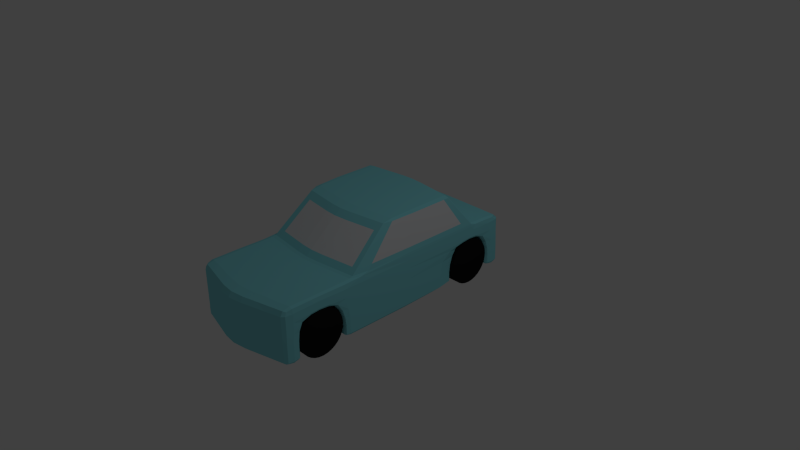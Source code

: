 # Source: car.blend  (saved by Blender 2.70.0; exported with 4.5.12 LTS)
import bpy
from mathutils import Matrix  # noqa: F401  (used for matrix-valued properties, if any)

bpy.ops.wm.read_factory_settings(use_empty=True)
scene = bpy.context.scene
scene.name = 'Scene'

# ---- collections
col_collection_1 = bpy.data.collections.new('Collection 1'); scene.collection.children.link(col_collection_1)
col_collection_5 = bpy.data.collections.new('Collection 5'); scene.collection.children.link(col_collection_5)

# ---- materials (node trees are filled in below, after node groups)
mat_car = bpy.data.materials.new('car')
mat_car.alpha_threshold = 0.0
mat_car.use_transparent_shadow = False
mat_car.diffuse_color = (0.2509, 0.7285, 0.8, 1.0)
mat_car.roughness = 0.5
mat_car.line_color = (0.0, 0.0, 0.0, 1.0)
mat_material = bpy.data.materials.new('Material')
mat_material.alpha_threshold = 0.0
mat_material.use_transparent_shadow = False
mat_material.diffuse_color = (0.7615, 0.7784, 0.8, 1.0)
mat_material.roughness = 0.5
mat_material.line_color = (0.0, 0.0, 0.0, 1.0)
mat_wheel = bpy.data.materials.new('Wheel')
mat_wheel.alpha_threshold = 0.0
mat_wheel.use_transparent_shadow = False
mat_wheel.diffuse_color = (0.01002, 0.01002, 0.01002, 1.0)
mat_wheel.roughness = 0.5
mat_wheel.line_color = (0.0, 0.0, 0.0, 1.0)

# ---- material node trees

# ---- world
world_world = bpy.data.worlds.new('World'); scene.world = world_world
world_world.color = (0.05088, 0.05088, 0.05088)
world_world.use_sun_shadow = False
world_world.sun_shadow_jitter_overblur = 0.0
world_world.cycles.sampling_method = 'MANUAL'
world_world.cycles.sample_map_resolution = 256

# ---- cameras
cam_camera = bpy.data.cameras.new('Camera')
cam_camera.clip_end = 100.0
cam_camera.lens = 35.0
cam_camera.sensor_width = 32.0
cam_camera.sensor_height = 18.0
cam_camera.ortho_scale = 7.314
cam_camera.dof.focus_distance = 0.0
cam_camera.dof.aperture_fstop = 128.0

# ---- lights
light_lamp = bpy.data.lights.new('Lamp', 'POINT')
light_lamp.transmission_factor = 0.0
light_lamp.cutoff_distance = 30.0
light_lamp.energy = 100.0
light_lamp.shadow_buffer_clip_start = 1.001
light_lamp.shadow_soft_size = 0.1
light_lamp.shadow_maximum_resolution = 0.006
light_lamp.use_absolute_resolution = True
light_lamp.cycles.use_multiple_importance_sampling = False

# ---- meshes
me_cube = bpy.data.meshes.new('Cube')
me_cube.from_pydata([(-0.894, -0.192, -1.0), (0.8555, -0.4378, 2.314), (1.0, -0.142, 0.775), (-0.894, -1.892, 1.0), (-1.0, 1.009, 0.7947), (0.9449, 1.253, 1.0), (-0.894, -2.021, 0.775), (1.0, -1.876, 0.775), (0.9449, -1.901, -1.0), (-1.0, -1.901, -0.6854), (-0.894, 1.5, -0.8977), (-1.0, 1.284, 0.775), (1.0, 1.395, -0.8977), (-0.894, 1.395, -1.0), (-0.8046, 0.0237, 2.389), (-0.8094, 0.6321, 2.314), (0.9054, 0.6084, 2.314), (-0.9054, 0.0198, 2.314), (-0.894, -1.137, 1.0), (-0.894, -1.388, 1.0), (-0.894, -1.638, 1.0), (1.0, -1.126, 0.775), (1.0, -1.377, 0.7947), (1.0, -1.627, 0.7947), (0.9449, -1.076, -1.0), (-1.0, -1.076, -0.9252), (1.0, -0.192, -0.5762), (1.0, -0.167, 0.03137), (0.9449, 0.666, 0.03137), (0.9449, 0.833, 0.4203), (-0.894, -2.021, -0.5624), (-0.894, -2.021, 0.03137), (1.0, -1.896, -0.5624), (1.0, -1.886, 0.03137), (-1.0, -1.876, 0.4574), (-1.0, -1.876, 0.03137), (-0.894, 1.5, 0.4574), (-0.894, 1.5, 0.03137), (-1.0, 1.395, -0.5487), (-1.0, 1.37, 0.03137), (1.0, 1.331, 0.4574), (1.0, 1.37, 0.03137), (1.0, -1.076, -0.5762), (1.0, -1.101, 0.03137), (-1.0, -1.126, 0.4574), (-1.0, -1.101, 0.03137), (-1.0, -1.377, 0.5048), (0.9449, -1.377, 0.4203), (-1.0, -1.627, 0.5048), (0.9449, -1.627, 0.4203), (0.25, -0.192, -1.0), (-0.894, -1.753, 0.03137), (-0.894, -1.202, 0.03137), (-0.894, -1.152, -0.5762), (1.0, 1.009, 0.7947), (-1.0, 0.833, 0.7947), (-0.8046, 0.5928, 2.389), (0.9054, 0.5335, 2.314), (-0.9054, 0.6084, 2.314), (0.9449, 1.29, -0.5487), (-0.894, 1.07, 0.4203), (1.0, 0.833, 0.7947), (-0.8046, 0.5165, 2.389), (-0.9054, 0.5335, 2.314), (-0.894, 1.24, 0.03137), (-1.0, -0.142, 0.775), (0.9054, 0.0198, 2.314), (-1.0, -0.192, -0.5762), (-1.0, -0.167, 0.03137), (0.9449, 0.616, -0.9252), (0.25, -1.989, 1.0), (0.9449, -1.791, -0.9114), (-1.006, -1.752, -0.651), (-0.1916, -0.5111, 2.314), (-0.2116, 1.289, 1.0), (0.25, -2.15, 0.775), (-0.2116, -1.963, -1.0), (0.25, 1.5, -0.8977), (0.25, 1.395, -1.0), (0.225, -0.0085, 2.389), (0.2263, 0.6965, 2.314), (0.25, -1.201, 1.0), (0.25, -1.452, 1.0), (0.25, -1.702, 1.0), (-0.2116, -1.076, -1.0), (-0.2116, 0.666, 0.03137), (-0.2116, 0.833, 0.4203), (0.25, -2.15, -0.5624), (0.25, -2.15, 0.03137), (0.25, 1.5, 0.4574), (0.25, 1.5, 0.03137), (-0.2116, -1.377, 0.4203), (-0.2116, -1.627, 0.4203), (0.25, -1.765, 0.03137), (0.25, -1.202, 0.03137), (0.25, -1.152, -0.5762), (0.225, 0.625, 2.389), (-0.2116, 1.29, -0.5487), (0.25, 1.07, 0.4203), (0.225, 0.5165, 2.389), (0.25, 1.24, 0.03137), (-0.2116, 0.616, -0.9252), (-0.2116, -1.768, -0.9114), (-0.2116, -0.192, -1.0), (-0.2116, -1.994, 1.0), (-0.2116, -2.158, 0.775), (-0.2116, 1.5, -0.8977), (-0.2116, 1.395, -1.0), (-0.1905, -0.01042, 2.389), (-0.1916, 0.7004, 2.314), (-0.2116, -1.205, 1.0), (-0.2116, -1.456, 1.0), (-0.2116, -1.706, 1.0), (-0.2116, -2.158, -0.5624), (-0.2116, -2.158, 0.03137), (-0.2116, 1.5, 0.4574), (-0.2116, 1.5, 0.03137), (-0.2116, -1.76, 0.03137), (-0.2116, -1.202, 0.03137), (-0.2116, -1.152, -0.5762), (-0.1905, 0.6269, 2.389), (-0.2116, 1.07, 0.4203), (-0.1905, 0.5165, 2.389), (-0.2116, 1.24, 0.03137), (-0.5483, -0.4717, 2.314), (-0.6056, 1.27, 1.0), (-0.6056, -1.919, -1.0), (-0.6056, -1.076, -1.0), (-0.6056, 0.666, 0.03137), (-0.6056, 0.833, 0.4203), (-0.6056, -1.377, 0.4203), (-0.6056, -1.627, 0.4203), (-0.6056, 1.29, -0.5487), (-0.6056, 0.616, -0.9252), (-0.6056, -1.76, -0.9114), (0.2263, -0.5073, 2.314), (0.25, 1.287, 1.0), (0.25, -1.964, -1.0), (0.25, -1.076, -1.0), (0.25, 0.666, 0.03137), (0.25, 0.833, 0.4203), (0.25, -1.377, 0.4203), (0.25, -1.627, 0.4203), (0.6949, -0.192, -1.0), (0.25, 1.29, -0.5487), (0.25, 0.616, -0.9252), (0.6949, -1.922, 1.0), (0.25, -1.777, -0.9114), (0.6949, -2.061, 0.775), (0.6949, 1.5, -0.8977), (0.6949, 1.395, -1.0), (0.6254, 0.01374, 2.389), (0.6291, 0.652, 2.314), (0.6949, -1.157, 1.0), (0.6949, -1.408, 1.0), (0.6949, -1.658, 1.0), (0.6949, -2.061, -0.5624), (0.6949, -2.061, 0.03137), (0.6949, 1.5, 0.4574), (0.6949, 1.5, 0.03137), (0.6949, -1.769, 0.03137), (0.6949, -1.202, 0.03137), (0.6949, -1.152, -0.5762), (0.6254, 0.6028, 2.389), (0.6949, 1.07, 0.4203), (0.6254, 0.5165, 2.389), (0.6949, 1.24, 0.03137), (0.6291, -0.4628, 2.314), (0.6949, 1.265, 1.0), (0.6949, -1.923, -1.0), (0.6949, -1.076, -1.0), (0.6949, 0.666, 0.03137), (0.6949, 0.833, 0.4203), (0.6949, -1.377, 0.4203), (0.6949, -1.627, 0.4203), (0.6949, 1.29, -0.5487), (0.6949, 0.616, -0.9252), (0.6949, -1.786, -0.9114), (0.9449, -0.192, -1.0), (0.9449, -1.884, 1.0), (0.9449, -2.011, 0.775), (0.9449, 1.5, -0.8977), (0.9449, 1.395, -1.0), (0.8504, 0.02624, 2.389), (0.8555, 0.627, 2.314), (0.9449, -1.132, 1.0), (0.9449, -1.383, 1.0), (0.9449, -1.633, 1.0), (0.9449, -2.011, -0.5624), (0.9449, -2.011, 0.03137), (0.9449, 1.5, 0.4574), (0.9449, 1.5, 0.03137), (0.9449, -1.772, 0.03137), (0.9449, -1.202, 0.03137), (0.9449, -1.152, -0.5762), (0.8504, 0.5903, 2.389), (0.9449, 1.07, 0.4203), (0.8504, 0.5165, 2.389), (0.9449, 1.24, 0.03137), (-0.6056, -0.192, -1.0), (-0.6056, -1.935, 1.0), (-0.6056, -2.079, 0.775), (-0.6056, 1.5, -0.8977), (-0.6056, 1.395, -1.0), (-0.5451, 0.009281, 2.389), (-0.5483, 0.661, 2.314), (-0.6056, -1.166, 1.0), (-0.6056, -1.417, 1.0), (-0.6056, -1.667, 1.0), (-0.6056, -2.079, -0.5624), (-0.6056, -2.079, 0.03137), (-0.6056, 1.5, 0.4574), (-0.6056, 1.5, 0.03137), (-0.6056, -1.756, 0.03137), (-0.6056, -1.202, 0.03137), (-0.6056, -1.152, -0.5762), (-0.5451, 0.6072, 2.389), (-0.6056, 1.07, 0.4203), (-0.5451, 0.5165, 2.389), (-0.6056, 1.24, 0.03137), (-0.8094, -0.4429, 2.314), (-0.894, 1.255, 1.0), (-0.894, -1.888, -1.0), (-0.894, -1.076, -1.0), (-0.894, 0.666, 0.03137), (-0.894, 0.833, 0.4203), (-0.894, -1.377, 0.4203), (-0.894, -1.627, 0.4203), (-0.894, 1.29, -0.5487), (-0.894, 0.616, -0.9252), (-0.8728, -1.755, -0.6854), (0.8996, -0.7184, 1.665), (-0.8512, 0.8192, 1.665), (0.9522, 0.7896, 1.665), (-0.9522, -0.06018, 1.665), (0.9522, 0.6816, 1.665), (-0.9522, 0.7896, 1.665), (-0.9522, 0.6816, 1.665), (0.9522, -0.06018, 1.665), (-0.2015, -0.7918, 1.665), (0.238, 0.8836, 1.665), (-0.2015, 0.8875, 1.665), (-0.5767, -0.7524, 1.665), (0.238, -0.7879, 1.665), (0.6616, 0.8391, 1.665), (0.6616, -0.7434, 1.665), (0.8996, 0.8141, 1.665), (-0.5767, 0.8481, 1.665), (-0.8512, -0.7235, 1.665), (0.9418, -0.9861, 1.045), (-0.8911, 0.9977, 1.045), (0.9968, 0.9625, 1.045), (-0.9968, -0.1365, 1.045), (0.9968, 0.8228, 1.045), (-0.9968, 0.9625, 1.045), (-0.9968, 0.8228, 1.045), (0.9968, -0.1365, 1.045), (-0.211, -1.059, 1.045), (0.2492, 1.062, 1.045), (-0.211, 1.066, 1.045), (-0.6037, -1.02, 1.045), (0.2492, -1.056, 1.045), (0.6926, 1.018, 1.045), (0.6926, -1.011, 1.045), (0.9418, 0.9926, 1.045), (-0.6037, 1.027, 1.045), (-0.8911, -0.9912, 1.045), (-0.894, -2.021, -0.9114), (1.0, -1.896, -0.9114), (0.9449, -1.791, -0.5624), (0.25, -2.15, -0.9114), (-0.2116, -1.768, -0.5624), (-0.2116, -2.158, -0.9114), (-0.6056, -1.76, -0.5624), (0.25, -1.777, -0.5624), (0.6949, -2.061, -0.9114), (0.6949, -1.786, -0.5624), (0.9449, -2.011, -0.9114), (-0.6056, -2.079, -0.9114), (-0.894, 1.5, -0.5487), (1.0, 1.395, -0.5487), (-1.0, 1.395, -0.8977), (0.9449, 1.29, -0.8977), (0.25, 1.5, -0.5487), (-0.2116, 1.29, -0.8977), (-0.2116, 1.5, -0.5487), (-0.6056, 1.29, -0.8977), (0.25, 1.29, -0.8977), (0.6949, 1.5, -0.5487), (0.6949, 1.29, -0.8977), (0.9449, 1.5, -0.5487), (-0.6056, 1.5, -0.5487), (-0.894, 1.29, -0.8977), (-1.0, -1.076, -0.5762), (1.0, -0.192, -0.9252), (1.0, -1.076, -0.9252), (-0.894, -1.152, -0.9252), (-1.0, -0.192, -0.9252), (0.9449, 0.616, -0.5762), (0.25, -1.152, -0.9252), (-0.2116, 0.616, -0.5762), (-0.2116, -1.152, -0.9252), (-0.6056, 0.616, -0.5762), (0.25, 0.616, -0.5762), (0.6949, -1.152, -0.9252), (0.6949, 0.616, -0.5762), (0.9449, -1.152, -0.9252), (-0.6056, -1.152, -0.9252), (-0.894, 0.616, -0.5762), (1.0, -0.142, 0.4574), (-1.0, 1.056, 0.5048), (-0.894, -2.021, 0.4574), (1.0, -1.876, 0.4574), (-1.0, 1.331, 0.4574), (1.0, -1.126, 0.4574), (1.0, -1.377, 0.5048), (1.0, -1.627, 0.5048), (-1.0, -1.876, 0.775), (-0.894, 1.5, 0.775), (1.0, 1.284, 0.775), (-1.0, -1.126, 0.775), (-1.0, -1.377, 0.7947), (-1.0, -1.627, 0.7947), (1.0, 1.056, 0.5048), (-1.0, 0.833, 0.5048), (1.0, 0.833, 0.5048), (-1.0, -0.142, 0.4574), (0.25, -2.15, 0.4574), (0.25, 1.5, 0.775), (-0.2116, -2.158, 0.4574), (-0.2116, 1.5, 0.775), (0.6949, -2.061, 0.4574), (0.6949, 1.5, 0.775), (0.9449, -2.011, 0.4574), (0.9449, 1.5, 0.775), (-0.6056, -2.079, 0.4574), (-0.6056, 1.5, 0.775), (0.9862, -0.192, -0.9813), (-0.894, 1.316, -0.9744), (1.0, 1.107, 0.7799), (-0.894, -0.817, -1.0), (1.0, -0.817, 0.775), (-1.0, -0.817, 0.775), (-1.0, 1.107, 0.7799), (0.9992, -0.1406, 0.955), (-0.8933, 1.069, 1.011), (-0.8933, -1.037, 1.011), (-0.9992, 0.9803, 0.9599), (-0.894, -1.988, -0.9779), (0.9862, -1.972, 0.775), (-0.9735, -1.974, 0.775), (-0.894, -1.989, 0.9437), (0.9862, -1.128, 0.9437), (-0.9735, -1.88, 0.9437), (0.9862, -1.076, -0.9813), (-0.9735, -1.076, -0.9813), (-0.894, 1.474, -0.9744), (0.9862, 1.446, 0.775), (-0.9735, 1.446, 0.775), (-0.894, 1.439, 0.9438), (-0.9735, 1.26, 0.9438), (0.9862, 1.259, 0.9438), (-0.9735, 1.395, -0.9744), (0.9862, 1.395, -0.9744), (0.8889, 0.02601, 2.37), (-0.8058, 0.6115, 2.37), (-0.8058, -0.3101, 2.37), (-0.8775, 0.594, 2.37), (-0.9704, -0.7722, 1.045), (0.8929, -0.3207, 2.314), (0.983, 0.9823, 1.045), (-0.8814, 0.6209, 2.314), (0.9862, -1.878, 0.9437), (0.9862, -1.629, 0.9487), (0.9862, -1.379, 0.9487), (-0.9735, -1.129, 0.9437), (-0.9735, -1.38, 0.9487), (-0.9735, -1.63, 0.9487), (0.9862, -1.897, -0.9779), (-0.9735, -1.885, -0.9213), (0.9449, -1.257, 1.0), (0.9449, -1.508, 1.0), (0.9449, -1.758, 1.0), (0.9862, -1.133, -0.9252), (0.9862, -1.818, -0.9114), (-0.894, -1.133, -0.9813), (-0.8887, -1.788, -0.9213), (-1.0, -1.252, 0.7799), (-1.0, -1.502, 0.8045), (-1.0, -1.752, 0.7799), (0.9862, 1.316, -0.8977), (0.9862, 1.272, 0.03137), (1.0, -0.817, -0.9252), (1.0, -0.817, 0.03137), (-1.0, -0.817, -0.9252), (-1.0, -0.817, 0.03137), (-0.9735, 1.316, -0.8977), (-0.9735, 1.273, 0.03137), (0.9862, -1.977, -0.9114), (0.9862, -1.974, 0.03137), (-0.9735, -1.981, -0.8549), (-0.9735, -1.974, 0.03137), (0.9862, 1.474, -0.8977), (0.9862, 1.467, 0.03137), (-0.9735, 1.474, -0.8977), (-0.9735, 1.468, 0.03137), (1.0, -1.252, 0.7799), (0.9862, -1.177, 0.03137), (1.0, -1.502, 0.8045), (1.0, -1.752, 0.7799), (0.9862, -1.8, 0.03137), (-0.9735, -1.133, -0.9252), (-0.9735, -1.177, 0.03137), (-0.894, -1.502, 0.448), (-0.9758, -1.782, -0.6647), (-0.9735, -1.783, 0.03137), (1.0, -0.1858, -0.2872), (1.0, -0.1483, 0.3045), (-0.894, 0.9508, 0.448), (-0.9735, 1.067, 0.4414), (-0.894, -2.021, -0.2837), (-0.894, -2.021, 0.3045), (1.0, -1.894, -0.2837), (1.0, -1.879, 0.3045), (-1.0, -1.876, 0.3045), (-1.0, -1.882, -0.3145), (-0.894, 1.5, 0.3045), (-0.894, 1.5, -0.2803), (-1.0, 1.389, -0.2803), (-1.0, 1.348, 0.3045), (1.0, 1.348, 0.3045), (1.0, 1.389, -0.2803), (1.0, -1.082, -0.2872), (1.0, -1.12, 0.3045), (0.9862, -1.377, 0.4414), (0.9862, -1.627, 0.4414), (-1.0, -1.12, 0.3045), (-1.0, -1.082, -0.2872), (-0.9735, -1.377, 0.4414), (-0.894, -1.271, 0.2953), (-0.9735, -1.627, 0.4414), (-0.894, -1.721, 0.2953), (0.9449, -0.817, -1.0), (-0.894, -1.165, -0.2872), (-0.9735, -0.192, -0.9813), (0.9992, 0.9803, 0.9599), (-0.9992, -0.1406, 0.955), (0.8889, 0.5934, 2.37), (-0.8775, 0.02537, 2.37), (-0.894, 0.6285, -0.2872), (0.9862, 1.067, 0.4414), (-1.0, -0.1857, -0.2872), (-1.0, -0.1482, 0.3045), (1.0, 0.9473, 0.5285), (-1.0, 0.9473, 0.5285), (0.8504, 0.5642, 2.389), (0.9054, 0.5831, 2.314), (-0.9054, 0.5831, 2.314), (0.9449, 1.172, 0.2953), (0.9992, 0.8304, 0.9599), (0.8889, 0.5208, 2.37), (-0.894, 1.278, -0.2803), (0.9862, 0.833, 0.4414), (-0.9992, 0.8304, 0.9599), (-0.8775, 0.5208, 2.37), (-0.894, 0.7328, 0.2953), (-0.9735, 0.833, 0.4414), (-0.894, 0.414, -0.9813), (1.0, 0.5307, 0.4692), (0.8504, 0.3647, 2.389), (-0.9054, 0.3743, 2.314), (0.9862, 0.414, -0.9252), (0.9862, 0.4577, 0.03137), (-1.0, 0.5308, 0.4692), (0.9054, 0.3743, 2.314), (-0.9735, 0.414, -0.9252), (-0.9735, 0.4578, 0.03137), (0.9449, -1.984, -0.9779), (0.9441, -1.032, 1.011), (-1.013, -1.752, -0.651), (0.9449, 1.316, -0.9744), (-1.006, -1.752, -0.302), (-0.8887, -1.754, -0.3145), (0.9441, 1.064, 1.011), (-1.006, -1.752, -1.0), (0.9449, -1.979, 0.9437), (0.9449, 1.474, -0.9744), (0.9449, 1.438, 0.9438), (0.8516, 0.6071, 2.37), (0.8516, -0.3056, 2.37), (-0.894, -1.263, 1.0), (-0.894, -1.513, 1.0), (-0.894, -1.764, 1.0), (0.9449, -1.133, -0.9813), (0.9449, -1.818, -0.9779), (0.9449, -1.502, 0.448), (0.9449, 0.9507, 0.448), (0.9449, -2.011, -0.2837), (0.9449, -2.011, 0.3045), (0.9449, 1.5, 0.3045), (0.9449, 1.5, -0.2803), (0.9449, -1.271, 0.2953), (0.9449, -1.726, 0.2953), (0.9449, -1.165, -0.2872), (0.9449, 0.6285, -0.2872), (-0.8046, 0.5648, 2.389), (-0.894, 1.173, 0.2953), (0.9449, 1.277, -0.2803), (0.9449, 0.7327, 0.2953), (0.9449, 0.414, -0.9813), (-0.8046, 0.364, 2.389), (0.9449, -1.786, -0.2837), (0.009589, -0.192, -1.0), (0.008681, -0.5208, 2.314), (0.009588, -2.009, 1.0), (0.009589, 1.294, 1.0), (0.009588, -2.177, 0.4574), (0.009589, -1.975, -1.0), (0.009589, 1.5, -0.5487), (0.009589, 1.395, -1.0), (0.00863, -0.01523, 2.389), (0.008682, 0.71, 2.314), (0.009588, -1.215, 1.0), (0.009588, -1.466, 1.0), (0.009588, -1.716, 1.0), (0.009589, -1.076, -1.0), (0.009589, 0.666, 0.03137), (0.009589, 0.833, 0.4203), (0.009588, -2.177, -0.9114), (0.009588, -2.177, 0.03137), (0.00959, 1.5, 0.775), (0.009589, 1.5, 0.03137), (0.009589, -1.377, 0.4203), (0.009588, -1.627, 0.4203), (0.009588, -1.762, 0.03137), (0.009589, -1.202, 0.03137), (0.009589, -1.152, -0.9252), (0.00863, 0.6317, 2.389), (0.009589, 1.29, -0.5487), (0.009589, 1.07, 0.4203), (0.00863, 0.5165, 2.389), (0.009589, 1.24, 0.03137), (0.009589, 0.616, -0.9252), (0.009589, -1.772, -0.9114), (-0.2116, 1.316, -0.9744), (-0.2116, -0.817, -1.0), (-0.2115, 1.128, 1.011), (-0.2115, -1.106, 1.011), (-0.2116, -2.109, -0.9779), (-0.2116, -2.117, 0.9437), (-0.2116, 1.474, -0.9744), (-0.2116, 1.447, 0.9438), (-0.1908, 0.6712, 2.37), (-0.1908, -0.3698, 2.37), (-0.2116, -1.133, -0.9813), (-0.2116, -1.817, -0.9779), (-0.2116, -1.502, 0.448), (-0.2116, 0.9507, 0.448), (-0.2116, -2.158, -0.2837), (-0.2116, -2.158, 0.3045), (-0.2116, 1.5, 0.3045), (-0.2116, 1.5, -0.2803), (-0.2116, -1.271, 0.2953), (-0.2116, -1.723, 0.2953), (-0.2116, -1.165, -0.2872), (-0.2116, 0.6285, -0.2872), (-0.2116, 1.278, -0.2803), (-0.2116, 0.7327, 0.2953), (-0.2116, 0.414, -0.9813), (-0.2116, -1.766, -0.2837), (-0.2116, -1.331, 1.0), (-0.2116, -1.581, 1.0), (-0.2116, -1.841, 1.0), (-0.1905, 0.5734, 2.389), (-0.2116, 1.172, 0.2953), (-0.1905, 0.3555, 2.389), (-0.416, -0.192, -1.0), (-0.416, -1.964, 1.0), (-0.416, -2.117, 0.4574), (-0.416, 1.5, -0.5487), (-0.416, 1.395, -1.0), (-0.3744, -0.000202, 2.389), (-0.3766, 0.6799, 2.314), (-0.416, -1.185, 1.0), (-0.416, -1.436, 1.0), (-0.416, -1.686, 1.0), (-0.416, -2.117, -0.9114), (-0.416, -2.117, 0.03137), (-0.416, 1.5, 0.775), (-0.416, 1.5, 0.03137), (-0.416, -1.758, 0.03137), (-0.416, -1.202, 0.03137), (-0.416, -1.152, -0.9252), (-0.3744, 0.6167, 2.389), (-0.416, 1.07, 0.4203), (-0.3744, 0.5165, 2.389), (-0.416, 1.24, 0.03137), (-0.3766, -0.4907, 2.314), (-0.416, 1.279, 1.0), (-0.416, -1.94, -1.0), (-0.416, -1.076, -1.0), (-0.416, 0.666, 0.03137), (-0.416, 0.833, 0.4203), (-0.416, -1.377, 0.4203), (-0.416, -1.627, 0.4203), (-0.416, 1.29, -0.5487), (-0.416, 0.616, -0.9252), (-0.416, -1.764, -0.9114), (0.25, -1.327, 1.0), (0.25, -1.577, 1.0), (0.25, -1.836, 1.0), (0.25, -0.817, -1.0), (0.225, 0.5729, 2.389), (0.25, 1.172, 0.2953), (0.225, 0.356, 2.389), (0.25, -2.103, -0.9779), (0.2498, -1.102, 1.011), (0.25, 1.316, -0.9744), (0.2498, 1.125, 1.011), (0.25, -2.11, 0.9437), (0.25, 1.474, -0.9744), (0.25, 1.447, 0.9438), (0.2253, 0.6679, 2.37), (0.2253, -0.3664, 2.37), (0.25, -1.133, -0.9813), (0.25, -1.824, -0.9779), (0.25, -1.502, 0.448), (0.25, 0.9507, 0.448), (0.25, -2.15, -0.2837), (0.25, -2.15, 0.3045), (0.25, 1.5, 0.3045), (0.25, 1.5, -0.2803), (0.25, -1.271, 0.2953), (0.25, -1.724, 0.2953), (0.25, -1.165, -0.2872), (0.25, 0.6285, -0.2872), (0.25, 1.277, -0.2803), (0.25, 0.7327, 0.2953), (0.25, 0.414, -0.9813), (0.25, -1.774, -0.2837), (0.4402, -0.4837, 2.314), (0.4862, 1.276, 1.0), (0.4862, -1.942, -1.0), (0.4862, -1.076, -1.0), (0.4862, 0.666, 0.03137), (0.4862, 0.833, 0.4203), (0.4862, -1.377, 0.4203), (0.4862, -1.627, 0.4203), (0.4862, -0.192, -1.0), (0.4862, 1.29, -0.5487), (0.4862, 0.616, -0.9252), (0.4862, -1.953, 1.0), (0.4862, -1.782, -0.9114), (0.4862, -2.103, 0.4574), (0.4862, 1.5, -0.5487), (0.4862, 1.395, -1.0), (0.4376, 0.00331, 2.389), (0.4402, 0.6729, 2.314), (0.4862, -1.178, 1.0), (0.4862, -1.429, 1.0), (0.4862, -1.679, 1.0), (0.4862, -2.103, -0.9114), (0.4862, -2.103, 0.03137), (0.4862, 1.5, 0.775), (0.4862, 1.5, 0.03137), (0.4862, -1.767, 0.03137), (0.4862, -1.202, 0.03137), (0.4862, -1.152, -0.9252), (0.4376, 0.6132, 2.389), (0.4862, 1.07, 0.4203), (0.4376, 0.5165, 2.389), (0.4862, 1.24, 0.03137), (0.6949, -1.282, 1.0), (0.6949, -1.533, 1.0), (0.6949, -1.786, 1.0), (0.6949, -0.817, -1.0), (0.6254, 0.5673, 2.389), (0.6949, 1.172, 0.2953), (0.6254, 0.3616, 2.389), (0.6949, -2.027, -0.9779), (0.6943, -1.057, 1.011), (0.6949, 1.316, -0.9744), (0.6943, 1.086, 1.011), (0.6949, -2.026, 0.9437), (0.6949, 1.474, -0.9744), (0.6949, 1.441, 0.9438), (0.6263, 0.629, 2.37), (0.6263, -0.3275, 2.37), (0.6949, -1.133, -0.9813), (0.6949, -1.82, -0.9779), (0.6949, -1.502, 0.448), (0.6949, 0.9507, 0.448), (0.6949, -2.061, -0.2837), (0.6949, -2.061, 0.3045), (0.6949, 1.5, 0.3045), (0.6949, 1.5, -0.2803), (0.6949, -1.271, 0.2953), (0.6949, -1.725, 0.2953), (0.6949, -1.165, -0.2872), (0.6949, 0.6285, -0.2872), (0.6949, 1.277, -0.2803), (0.6949, 0.7327, 0.2953), (0.6949, 0.414, -0.9813), (0.6949, -1.782, -0.2837), (0.7739, -0.4468, 2.314), (0.8548, 1.257, 1.0), (0.8548, -1.909, -1.0), (0.8548, -1.076, -1.0), (0.8548, 0.666, 0.03137), (0.8548, 0.833, 0.4203), (0.8548, -1.377, 0.4203), (0.8548, -1.627, 0.4203), (0.8548, 1.29, -0.5487), (0.8548, 0.616, -0.9252), (0.8548, -1.789, -0.9114), (0.8548, -0.192, -1.0), (0.8548, -1.898, 1.0), (0.8548, -2.029, 0.4574), (0.8548, 1.5, -0.5487), (0.8548, 1.395, -1.0), (0.7693, 0.02174, 2.389), (0.7739, 0.6361, 2.314), (0.8548, -1.141, 1.0), (0.8548, -1.392, 1.0), (0.8548, -1.642, 1.0), (0.8548, -2.029, -0.9114), (0.8548, -2.029, 0.03137), (0.8548, 1.5, 0.775), (0.8548, 1.5, 0.03137), (0.8548, -1.771, 0.03137), (0.8548, -1.202, 0.03137), (0.8548, -1.152, -0.9252), (0.7693, 0.5948, 2.389), (0.8548, 1.07, 0.4203), (0.7693, 0.5165, 2.389), (0.8548, 1.24, 0.03137), (-0.6056, 1.316, -0.9744), (-0.6056, -0.817, -1.0), (-0.6051, 1.094, 1.011), (-0.6051, -1.066, 1.011), (-0.6056, -2.039, -0.9779), (-0.6056, -2.043, 0.9437), (-0.6056, 1.474, -0.9744), (-0.6056, 1.442, 0.9438), (-0.5459, 0.6368, 2.37), (-0.5459, -0.3353, 2.37), (-0.6056, -1.133, -0.9813), (-0.6056, -1.8, -0.9779), (-0.6056, -1.502, 0.448), (-0.6056, 0.9508, 0.448), (-0.6056, -2.079, -0.2837), (-0.6056, -2.079, 0.3045), (-0.6056, 1.5, 0.3045), (-0.6056, 1.5, -0.2803), (-0.6056, -1.271, 0.2953), (-0.6056, -1.722, 0.2953), (-0.6056, -1.165, -0.2872), (-0.6056, 0.6285, -0.2872), (-0.6056, 1.278, -0.2803), (-0.6056, 0.7328, 0.2953), (-0.6056, 0.414, -0.9813), (-0.6056, -1.759, -0.2837), (-0.6056, -1.291, 1.0), (-0.6056, -1.542, 1.0), (-0.6056, -1.796, 1.0), (-0.5451, 0.5684, 2.389), (-0.6056, 1.173, 0.2953), (-0.5451, 0.3604, 2.389), (-0.7689, -0.192, -1.0), (-0.7689, -1.911, 1.0), (-0.7689, -2.046, 0.4574), (-0.7689, 1.5, -0.5487), (-0.7689, 1.395, -1.0), (-0.692, 0.01744, 2.389), (-0.6961, 0.6446, 2.314), (-0.7689, -1.149, 1.0), (-0.7689, -1.4, 1.0), (-0.7689, -1.65, 1.0), (-0.7689, -2.046, -0.9114), (-0.7689, -2.046, 0.03137), (-0.7689, 1.5, 0.775), (-0.7689, 1.5, 0.03137), (-0.7689, -1.755, 0.03137), (-0.7689, -1.202, 0.03137), (-0.7689, -1.152, -0.9252), (-0.692, 0.5991, 2.389), (-0.7689, 1.07, 0.4203), (-0.692, 0.5165, 2.389), (-0.7689, 1.24, 0.03137), (-0.6961, -0.4554, 2.314), (-0.7689, 1.262, 1.0), (-0.7689, -1.902, -1.0), (-0.7689, -1.076, -1.0), (-0.7689, 0.666, 0.03137), (-0.7689, 0.833, 0.4203), (-0.7689, -1.377, 0.4203), (-0.7689, -1.627, 0.4203), (-0.7689, 1.29, -0.5487), (-0.7689, 0.616, -0.9252), (-0.7636, -1.757, -0.8549), (-0.8814, -0.3219, 2.314), (0.983, -0.771, 1.045), (0.8929, 0.6196, 2.314), (-0.9704, 0.9836, 1.045), (0.9968, 0.9153, 1.045), (-0.9968, 0.9153, 1.045), (-0.9968, 0.5254, 1.045), (0.9968, 0.5254, 1.045), (0.009558, -1.069, 1.045), (0.009558, 1.076, 1.045), (-0.4146, 1.045, 1.045), (-0.4146, -1.039, 1.045), (0.4846, -1.032, 1.045), (0.4846, 1.038, 1.045), (0.852, -0.9952, 1.045), (0.852, 1.002, 1.045), (-0.7664, 1.01, 1.045), (-0.7664, -1.004, 1.045), (0.869, -0.5241, 2.114), (-0.8223, 0.6897, 2.114), (0.9198, 0.6641, 2.114), (-0.9198, -0.004801, 2.114), (0.9198, 0.5791, 2.114), (-0.9198, 0.6641, 2.114), (-0.9198, 0.5791, 2.114), (0.9198, -0.004801, 2.114), (-0.1947, -0.5974, 2.114), (0.2299, 0.7541, 2.114), (-0.1947, 0.7579, 2.114), (-0.557, -0.558, 2.114), (0.2299, -0.5936, 2.114), (0.6391, 0.7096, 2.114), (0.6391, -0.5491, 2.114), (0.869, 0.6846, 2.114), (-0.557, 0.7185, 2.114), (-0.8223, -0.5292, 2.114), (-0.9269, -0.5524, 1.665), (0.939, 0.8052, 1.665), (0.939, -0.5511, 1.665), (-0.9269, 0.8065, 1.665), (0.9522, 0.7531, 1.665), (-0.9522, 0.7531, 1.665), (-0.9522, 0.4516, 1.665), (0.9522, 0.4516, 1.665), (0.00913, -0.8014, 1.665), (0.00913, 0.8971, 1.665), (-0.3961, 0.867, 1.665), (-0.3961, -0.7713, 1.665), (0.4629, -0.7643, 1.665), (0.463, 0.86, 1.665), (0.8139, -0.7274, 1.665), (0.8139, 0.8231, 1.665), (-0.7321, 0.8317, 1.665), (-0.7321, -0.736, 1.665), (0.9297, -0.9095, 1.222), (-0.8797, 0.9466, 1.222), (0.984, 0.913, 1.222), (-0.984, -0.1146, 1.222), (0.984, 0.7824, 1.222), (-0.984, 0.913, 1.222), (-0.984, 0.7824, 1.222), (0.984, -0.1146, 1.222), (-0.2083, -0.9829, 1.222), (0.246, 1.011, 1.222), (-0.2083, 1.015, 1.222), (-0.5959, -0.9435, 1.222), (0.246, -0.979, 1.222), (0.6837, 0.9665, 1.222), (0.6837, -0.9345, 1.222), (0.9297, 0.9415, 1.222), (-0.5959, 0.9754, 1.222), (-0.8797, -0.9146, 1.222), (0.9862, -1.818, -0.5624), (0.9862, -1.977, -0.5624), (-0.9735, -1.981, -0.5931), (0.009588, -2.177, -0.5624), (0.009589, -1.772, -0.5624), (-0.416, -2.117, -0.5624), (-0.416, -1.764, -0.5624), (0.4862, -1.782, -0.5624), (0.4862, -2.103, -0.5624), (0.8548, -1.789, -0.5624), (0.8548, -2.029, -0.5624), (-0.7689, -2.046, -0.5624), (-0.7636, -1.757, -0.5931), (-0.894, -2.021, -0.7799), (1.0, -1.896, -0.7799), (0.9449, -1.791, -0.7799), (0.25, -2.15, -0.7799), (-0.2116, -1.768, -0.7799), (-0.2116, -2.158, -0.7799), (-0.6056, -1.76, -0.7799), (0.25, -1.777, -0.7799), (0.6949, -2.061, -0.7799), (0.6949, -1.786, -0.7799), (0.9449, -2.011, -0.7799), (-0.6056, -2.079, -0.7799), (0.9862, 1.316, -0.5487), (-0.9735, 1.316, -0.5487), (0.9862, 1.474, -0.5487), (-0.9735, 1.474, -0.5487), (0.009589, 1.5, -0.8977), (0.009589, 1.29, -0.8977), (-0.416, 1.5, -0.8977), (-0.416, 1.29, -0.8977), (0.4862, 1.29, -0.8977), (0.4862, 1.5, -0.8977), (0.8548, 1.29, -0.8977), (0.8548, 1.5, -0.8977), (-0.7689, 1.5, -0.8977), (-0.7689, 1.29, -0.8977), (-0.894, 1.5, -0.7593), (1.0, 1.395, -0.7593), (-1.0, 1.395, -0.7593), (0.9449, 1.29, -0.7593), (0.25, 1.5, -0.7593), (-0.2116, 1.29, -0.7593), (-0.2116, 1.5, -0.7593), (-0.6056, 1.29, -0.7593), (0.25, 1.29, -0.7593), (0.6949, 1.5, -0.7593), (0.6949, 1.29, -0.7593), (0.9449, 1.5, -0.7593), (-0.6056, 1.5, -0.7593), (-0.894, 1.29, -0.7593), (0.9862, -1.133, -0.5762), (1.0, -0.817, -0.5762), (-1.0, -0.817, -0.5762), (-0.9735, -1.133, -0.5762), (0.9862, 0.414, -0.5762), (-0.9735, 0.414, -0.5762), (0.009589, -1.152, -0.5762), (0.009589, 0.616, -0.5762), (-0.416, -1.152, -0.5762), (-0.416, 0.616, -0.5762), (0.4862, 0.616, -0.5762), (0.4862, -1.152, -0.5762), (0.8548, 0.616, -0.5762), (0.8548, -1.152, -0.5762), (-0.7689, -1.152, -0.5762), (-0.7689, 0.616, -0.5762), (-1.0, -1.076, -0.8006), (1.0, -0.192, -0.8006), (1.0, -1.076, -0.8006), (-0.894, -1.152, -0.8006), (-1.0, -0.192, -0.8006), (0.9449, 0.616, -0.8006), (0.25, -1.152, -0.8006), (-0.2116, 0.616, -0.8006), (-0.2116, -1.152, -0.8006), (-0.6056, 0.616, -0.8006), (0.25, 0.616, -0.8006), (0.6949, -1.152, -0.8006), (0.6949, 0.616, -0.8006), (0.9449, -1.152, -0.8006), (-0.6056, -1.152, -0.8006), (-0.894, 0.616, -0.8006), (1.0, 1.178, 0.4692), (1.0, -0.817, 0.4574), (-1.0, -0.817, 0.4574), (-1.0, 1.178, 0.4692), (0.9862, -1.972, 0.4574), (-0.9735, -1.974, 0.4574), (0.9862, 1.458, 0.4574), (-0.9735, 1.458, 0.4574), (-1.0, -1.252, 0.4692), (-1.0, -1.502, 0.5285), (-1.0, -1.752, 0.4692), (1.0, -1.252, 0.4692), (1.0, -1.502, 0.5285), (1.0, -1.752, 0.4692), (1.0, 0.9354, 0.8045), (-1.0, 0.9354, 0.8045), (1.0, 0.5307, 0.7799), (-1.0, 0.5308, 0.7799), (0.009588, -2.177, 0.775), (0.00959, 1.5, 0.4574), (-0.416, -2.117, 0.775), (-0.416, 1.5, 0.4574), (0.4862, -2.103, 0.775), (0.4862, 1.5, 0.4574), (0.8548, -2.029, 0.775), (0.8548, 1.5, 0.4574), (-0.7689, -2.046, 0.775), (-0.7689, 1.5, 0.4574), (1.0, -0.142, 0.5831), (-1.0, 1.037, 0.6195), (-0.894, -2.021, 0.5831), (1.0, -1.876, 0.5831), (-1.0, 1.312, 0.5831), (1.0, -1.126, 0.5831), (1.0, -1.377, 0.6195), (1.0, -1.627, 0.6195), (-1.0, -1.876, 0.5831), (-0.894, 1.5, 0.5831), (1.0, 1.312, 0.5831), (-1.0, -1.126, 0.5831), (-1.0, -1.377, 0.6195), (-1.0, -1.627, 0.6195), (1.0, 1.037, 0.6195), (-1.0, 0.833, 0.6195), (1.0, 0.833, 0.6195), (-1.0, -0.142, 0.5831), (0.25, -2.15, 0.5831), (0.25, 1.5, 0.5831), (-0.2116, -2.158, 0.5831), (-0.2116, 1.5, 0.5831), (0.6949, -2.061, 0.5831), (0.6949, 1.5, 0.5831), (0.9449, -2.011, 0.5831), (0.9449, 1.5, 0.5831), (-0.6056, -2.079, 0.5831), (-0.6056, 1.5, 0.5831), (0.9755, 1.337, -0.9545), (0.9862, -0.817, -0.9813), (-0.9735, -0.817, -0.9813), (-0.9529, 1.337, -0.9545), (0.9907, 1.043, 0.972), (0.9907, -0.8812, 0.9712), (-0.9825, -0.8821, 0.9712), (-0.9825, 1.044, 0.972), (0.9755, -1.958, -0.9606), (-0.9529, -1.956, -0.9355), (0.9755, -1.95, 0.9), (-0.9529, -1.954, 0.9), (0.9755, 1.453, -0.9545), (-0.9529, 1.453, -0.9545), (0.9755, 1.393, 0.9), (-0.9529, 1.393, 0.9), (0.8803, 0.6061, 2.356), (0.8803, -0.2233, 2.356), (-0.8599, -0.2252, 2.356), (-0.8599, 0.6081, 2.356), (0.9862, -1.754, 0.945), (0.9862, -1.504, 0.9511), (0.9862, -1.253, 0.945), (-0.9735, -1.255, 0.945), (-0.9735, -1.505, 0.9511), (-0.9735, -1.755, 0.945), (0.9755, -1.838, -0.9606), (0.9755, -1.118, -0.9668), (-1.003, -1.752, -1.0), (-0.9529, -1.118, -0.9668), (0.9862, 1.305, -0.2803), (0.9912, 1.199, 0.3348), (1.0, -0.817, -0.2872), (1.0, -0.817, 0.3045), (-1.0, -0.817, -0.2872), (-1.0, -0.817, 0.3045), (-0.9735, 1.305, -0.2803), (-0.983, 1.199, 0.3348), (0.9862, -1.976, -0.2837), (0.9862, -1.972, 0.3045), (-0.9735, -1.976, -0.2914), (-0.9735, -1.974, 0.3045), (0.9862, 1.472, -0.2803), (0.9862, 1.462, 0.3045), (-0.9735, 1.472, -0.2803), (-0.9735, 1.462, 0.3045), (0.9912, -1.245, 0.3348), (0.9862, -1.144, -0.2872), (0.9862, -1.502, 0.4682), (0.9912, -1.755, 0.3348), (0.9862, -1.813, -0.2837), (-0.9735, -1.144, -0.2872), (-0.983, -1.245, 0.3348), (-0.9735, -1.502, 0.4682), (-1.003, -1.752, -0.302), (-0.983, -1.752, 0.3348), (0.9992, 0.9262, 0.9623), (-0.9992, 0.9262, 0.9623), (0.8889, 0.5686, 2.37), (-0.8775, 0.5687, 2.37), (0.9862, 0.9499, 0.4682), (-0.9735, 0.9499, 0.4682), (0.9755, 0.2569, -0.9668), (0.9992, 0.5294, 0.9562), (0.8889, 0.3674, 2.37), (0.9862, 0.4249, -0.2872), (0.9912, 0.5904, 0.3348), (-0.9529, 0.2569, -0.9668), (-0.9992, 0.5294, 0.9562), (-0.8775, 0.3673, 2.37), (-0.9735, 0.4249, -0.2872), (-0.983, 0.5904, 0.3348), (0.009589, -0.817, -1.0), (-1.011, -1.752, -0.9127), (0.009589, 1.316, -0.9744), (-1.011, -1.752, -0.3892), (0.009582, 1.137, 1.011), (0.009581, -1.115, 1.011), (0.009589, -2.126, -0.9779), (0.009588, -2.135, 0.9437), (0.009589, 1.474, -0.9744), (0.009589, 1.449, 0.9438), (0.008643, 0.6797, 2.37), (0.008643, -0.3782, 2.37), (0.009588, -1.34, 1.0), (0.009588, -1.591, 1.0), (0.009588, -1.851, 1.0), (0.009589, -1.133, -0.9813), (0.009589, -1.823, -0.9779), (0.009588, -1.502, 0.448), (0.009589, 0.9507, 0.448), (0.009588, -2.177, -0.2837), (0.009588, -2.177, 0.3045), (0.009589, 1.5, 0.3045), (0.009589, 1.5, -0.2803), (0.009589, -1.271, 0.2953), (0.009588, -1.724, 0.2953), (0.009589, -1.165, -0.2872), (0.009589, 0.6285, -0.2872), (0.00863, 0.5746, 2.389), (0.009589, 1.172, 0.2953), (0.009589, 1.278, -0.2803), (0.009589, 0.7327, 0.2953), (0.009589, 0.414, -0.9813), (0.00863, 0.3543, 2.389), (0.009589, -1.77, -0.2837), (-0.416, 1.316, -0.9744), (-0.416, -0.817, -1.0), (-0.4156, 1.11, 1.011), (-0.4156, -1.085, 1.011), (-0.416, -2.073, -0.9779), (-0.416, -2.079, 0.9437), (-0.416, 1.474, -0.9744), (-0.416, 1.445, 0.9438), (-0.3749, 0.6534, 2.37), (-0.3749, -0.3519, 2.37), (-0.416, -1.133, -0.9813), (-0.416, -1.808, -0.9779), (-0.416, -1.502, 0.448), (-0.416, 0.9507, 0.448), (-0.416, -2.117, -0.2837), (-0.416, -2.117, 0.3045), (-0.416, 1.5, 0.3045), (-0.416, 1.5, -0.2803), (-0.416, -1.271, 0.2953), (-0.416, -1.722, 0.2953), (-0.416, -1.165, -0.2872), (-0.416, 0.6285, -0.2872), (-0.416, 1.278, -0.2803), (-0.416, 0.7327, 0.2953), (-0.416, 0.414, -0.9813), (-0.416, -1.762, -0.2837), (-0.416, -1.31, 1.0), (-0.416, -1.561, 1.0), (-0.416, -1.818, 1.0), (-0.3744, 0.5708, 2.389), (-0.416, 1.172, 0.2953), (-0.3744, 0.3581, 2.389), (0.4862, -1.303, 1.0), (0.4862, -1.554, 1.0), (0.4862, -1.81, 1.0), (0.4862, -0.817, -1.0), (0.4376, 0.5699, 2.389), (0.4862, 1.172, 0.2953), (0.4376, 0.359, 2.389), (0.4862, -2.063, -0.9779), (0.4858, -1.078, 1.011), (0.4862, 1.316, -0.9744), (0.4858, 1.104, 1.011), (0.4862, -2.065, 0.9437), (0.4862, 1.474, -0.9744), (0.4862, 1.444, 0.9438), (0.4382, 0.6472, 2.37), (0.4382, -0.3458, 2.37), (0.4862, -1.133, -0.9813), (0.4862, -1.822, -0.9779), (0.4862, -1.502, 0.448), (0.4862, 0.9507, 0.448), (0.4862, -2.103, -0.2837), (0.4862, -2.103, 0.3045), (0.4862, 1.5, 0.3045), (0.4862, 1.5, -0.2803), (0.4862, -1.271, 0.2953), (0.4862, -1.725, 0.2953), (0.4862, -1.165, -0.2872), (0.4862, 0.6285, -0.2872), (0.4862, 1.277, -0.2803), (0.4862, 0.7327, 0.2953), (0.4862, 0.414, -0.9813), (0.4862, -1.778, -0.2837), (0.8548, -1.266, 1.0), (0.8548, -1.517, 1.0), (0.8548, -1.768, 1.0), (0.8548, -0.817, -1.0), (0.7693, 0.5653, 2.389), (0.8548, 1.172, 0.2953), (0.7693, 0.3636, 2.389), (0.8548, -1.999, -0.9779), (0.8541, -1.041, 1.011), (0.8548, 1.316, -0.9744), (0.8541, 1.072, 1.011), (0.8548, -1.996, 0.9437), (0.8548, 1.474, -0.9744), (0.8548, 1.439, 0.9438), (0.7705, 0.615, 2.37), (0.7705, -0.3135, 2.37), (0.8548, -1.133, -0.9813), (0.8548, -1.819, -0.9779), (0.8548, -1.502, 0.448), (0.8548, 0.9507, 0.448), (0.8548, -2.029, -0.2837), (0.8548, -2.029, 0.3045), (0.8548, 1.5, 0.3045), (0.8548, 1.5, -0.2803), (0.8548, -1.271, 0.2953), (0.8548, -1.726, 0.2953), (0.8548, -1.165, -0.2872), (0.8548, 0.6285, -0.2872), (0.8548, 1.277, -0.2803), (0.8548, 0.7327, 0.2953), (0.8548, 0.414, -0.9813), (0.8548, -1.785, -0.2837), (-0.7689, 1.316, -0.9744), (-0.7689, -0.817, -1.0), (-0.7683, 1.079, 1.011), (-0.7683, -1.05, 1.011), (-0.7689, -2.01, -0.9779), (-0.7689, -2.012, 0.9437), (-0.7689, 1.474, -0.9744), (-0.7689, 1.44, 0.9438), (-0.693, 0.6225, 2.37), (-0.693, -0.321, 2.37), (-0.7689, -1.133, -0.9813), (-0.7676, -1.793, -0.9637), (-0.7689, -1.502, 0.448), (-0.7689, 0.9507, 0.448), (-0.7689, -2.046, -0.2837), (-0.7689, -2.046, 0.3045), (-0.7689, 1.5, 0.3045), (-0.7689, 1.5, -0.2803), (-0.7689, -1.271, 0.2953), (-0.7689, -1.722, 0.2953), (-0.7689, -1.165, -0.2872), (-0.7689, 0.6285, -0.2872), (-0.7689, 1.278, -0.2803), (-0.7689, 0.7328, 0.2953), (-0.7689, 0.414, -0.9813), (-0.7676, -1.756, -0.2914), (-0.7689, -1.275, 1.0), (-0.7689, -1.525, 1.0), (-0.7689, -1.778, 1.0), (-0.692, 0.5664, 2.389), (-0.7689, 1.173, 0.2953), (-0.692, 0.3625, 2.389), (-0.8954, -0.3928, 2.114), (0.9071, -0.3915, 2.114), (0.9071, 0.6767, 2.114), (-0.8954, 0.678, 2.114), (0.9198, 0.6354, 2.114), (-0.9198, 0.6354, 2.114), (-0.9198, 0.3981, 2.114), (0.9198, 0.3981, 2.114), (0.008819, -0.6071, 2.114), (0.00882, 0.7675, 2.114), (-0.3826, 0.7375, 2.114), (-0.3826, -0.577, 2.114), (0.4472, -0.57, 2.114), (0.4472, 0.7304, 2.114), (0.7862, -0.5331, 2.114), (0.7862, 0.6936, 2.114), (-0.7072, 0.7022, 2.114), (-0.7072, -0.5417, 2.114), (-0.9579, -0.7093, 1.222), (0.9704, 0.9316, 1.222), (0.9704, -0.7081, 1.222), (-0.9579, 0.9329, 1.222), (0.984, 0.8689, 1.222), (-0.984, 0.8689, 1.222), (-0.984, 0.5043, 1.222), (0.984, 0.5043, 1.222), (0.009435, -0.9925, 1.222), (0.009436, 1.024, 1.222), (-0.4093, 0.9944, 1.222), (-0.4093, -0.9624, 1.222), (0.4784, -0.9554, 1.222), (0.4784, 0.9874, 1.222), (0.8411, -0.9185, 1.222), (0.8411, 0.9505, 1.222), (-0.7566, 0.9591, 1.222), (-0.7566, -0.9271, 1.222), (0.9862, -1.818, -0.7799), (0.9862, -1.977, -0.7799), (-0.9529, -1.998, -0.7503), (0.009588, -2.177, -0.7799), (0.009589, -1.772, -0.7799), (-0.416, -2.117, -0.7799), (-0.416, -1.764, -0.7799), (0.4862, -1.782, -0.7799), (0.4862, -2.103, -0.7799), (0.8548, -1.789, -0.7799), (0.8548, -2.029, -0.7799), (-0.7689, -2.046, -0.7799), (-0.7164, -1.758, -0.7503), (0.9862, 1.316, -0.7593), (-0.9735, 1.316, -0.7593), (0.9862, 1.474, -0.7593), (-0.9735, 1.474, -0.7593), (0.009589, 1.5, -0.7593), (0.009589, 1.29, -0.7593), (-0.416, 1.5, -0.7593), (-0.416, 1.29, -0.7593), (0.4862, 1.29, -0.7593), (0.4862, 1.5, -0.7593), (0.8548, 1.29, -0.7593), (0.8548, 1.5, -0.7593), (-0.7689, 1.5, -0.7593), (-0.7689, 1.29, -0.7593), (0.9862, -1.133, -0.8006), (1.0, -0.817, -0.8006), (-1.0, -0.817, -0.8006), (-0.9735, -1.133, -0.8006), (0.9862, 0.414, -0.8006), (-0.9735, 0.414, -0.8006), (0.009589, -1.152, -0.8006), (0.009589, 0.616, -0.8006), (-0.416, -1.152, -0.8006), (-0.416, 0.616, -0.8006), (0.4862, 0.616, -0.8006), (0.4862, -1.152, -0.8006), (0.8548, 0.616, -0.8006), (0.8548, -1.152, -0.8006), (-0.7689, -1.152, -0.8006), (-0.7689, 0.616, -0.8006), (1.0, 1.15, 0.5922), (1.0, -0.817, 0.5831), (-1.0, -0.817, 0.5831), (-1.0, 1.15, 0.5922), (0.9862, -1.972, 0.5831), (-0.9735, -1.974, 0.5831), (0.9862, 1.453, 0.5831), (-0.9735, 1.453, 0.5831), (-1.0, -1.252, 0.5922), (-1.0, -1.502, 0.6378), (-1.0, -1.752, 0.5922), (1.0, -1.252, 0.5922), (1.0, -1.502, 0.6378), (1.0, -1.752, 0.5922), (1.0, 0.9426, 0.6378), (-1.0, 0.9426, 0.6378), (1.0, 0.5307, 0.5922), (-1.0, 0.5308, 0.5922), (0.009588, -2.177, 0.5831), (0.00959, 1.5, 0.5831), (-0.416, -2.117, 0.5831), (-0.416, 1.5, 0.5831), (0.4862, -2.103, 0.5831), (0.4862, 1.5, 0.5831), (0.8548, -2.029, 0.5831), (0.8548, 1.5, 0.5831), (-0.7689, -2.046, 0.5831), (-0.7689, 1.5, 0.5831)], [], [(0, 467, 1239, 768), (0, 768, 1216, 340), (0, 340, 1015, 444), (0, 444, 1080, 467), (1, 704, 1261, 818), (1, 818, 1248, 369), (1, 369, 1030, 489), (1, 489, 1198, 704), (2, 985, 1342, 973), (2, 973, 1076, 344), (2, 344, 1018, 341), (2, 341, 1327, 985), (3, 769, 1243, 492), (3, 492, 1038, 353), (3, 353, 1024, 351), (3, 351, 1220, 769), (4, 986, 1341, 972), (4, 972, 1070, 347), (4, 347, 1020, 343), (4, 343, 1329, 986), (5, 705, 1193, 483), (5, 483, 1017, 361), (5, 361, 1027, 487), (5, 487, 1196, 705), (6, 987, 1352, 983), (6, 983, 1220, 351), (6, 351, 1024, 350), (6, 350, 1331, 987), (7, 988, 1339, 409), (7, 409, 1033, 372), (7, 372, 1023, 349), (7, 349, 1330, 988), (8, 706, 1200, 494), (8, 494, 1039, 378), (8, 378, 1021, 477), (8, 477, 1190, 706), (9, 425, 1067, 414), (9, 414, 1041, 379), (9, 379, 1022, 400), (9, 400, 1285, 874), (9, 874, 1053, 425), (10, 911, 1308, 909), (10, 909, 1221, 356), (10, 356, 1026, 404), (10, 404, 1299, 911), (11, 989, 1329, 343), (11, 343, 1020, 360), (11, 360, 1028, 358), (11, 358, 1333, 989), (12, 912, 1296, 390), (12, 390, 1013, 363), (12, 363, 1025, 402), (12, 402, 1298, 912), (13, 772, 1215, 338), (13, 338, 1016, 362), (13, 362, 1026, 356), (13, 356, 1221, 772), (14, 773, 1246, 510), (14, 510, 1082, 448), (14, 448, 1031, 366), (14, 366, 1224, 773), (15, 774, 1263, 819), (15, 819, 1250, 371), (15, 371, 1032, 365), (15, 365, 1223, 774), (16, 456, 1251, 820), (16, 820, 1249, 802), (16, 802, 1029, 447), (16, 447, 1071, 456), (17, 470, 1253, 821), (17, 821, 1247, 800), (17, 800, 1031, 448), (17, 448, 1082, 470), (18, 775, 1218, 346), (18, 346, 1019, 375), (18, 375, 1036, 490), (18, 490, 1241, 775), (19, 776, 1241, 490), (19, 490, 1036, 376), (19, 376, 1037, 491), (19, 491, 1242, 776), (20, 777, 1242, 491), (20, 491, 1037, 377), (20, 377, 1038, 492), (20, 492, 1243, 777), (21, 990, 1327, 341), (21, 341, 1018, 352), (21, 352, 1035, 406), (21, 406, 1337, 990), (22, 991, 1337, 406), (22, 406, 1035, 374), (22, 374, 1034, 408), (22, 408, 1338, 991), (23, 992, 1338, 408), (23, 408, 1034, 373), (23, 373, 1033, 409), (23, 409, 1339, 992), (24, 707, 1186, 442), (24, 442, 1014, 354), (24, 354, 1040, 493), (24, 493, 1199, 707), (25, 941, 1312, 394), (25, 394, 1015, 355), (25, 355, 1042, 411), (25, 411, 1313, 941), (26, 942, 1314, 929), (26, 929, 1078, 416), (26, 416, 1045, 926), (26, 926, 1311, 942), (27, 416, 1078, 472), (27, 472, 1079, 417), (27, 417, 1046, 393), (27, 393, 1045, 416), (28, 504, 1210, 708), (28, 708, 1212, 508), (28, 508, 1079, 472), (28, 472, 1078, 504), (29, 709, 1202, 496), (29, 496, 1073, 462), (29, 462, 1079, 508), (29, 508, 1212, 709), (30, 885, 1294, 883), (30, 883, 1229, 420), (30, 420, 1053, 874), (30, 874, 1285, 885), (31, 420, 1229, 779), (31, 779, 1230, 421), (31, 421, 1054, 401), (31, 401, 1053, 420), (32, 886, 1283, 872), (32, 872, 1063, 422), (32, 422, 1051, 873), (32, 873, 1284, 886), (33, 422, 1063, 410), (33, 410, 1062, 423), (33, 423, 1052, 399), (33, 399, 1051, 422), (34, 993, 1336, 967), (34, 967, 1068, 424), (34, 424, 1054, 962), (34, 962, 1331, 993), (35, 424, 1068, 415), (35, 415, 1067, 425), (35, 425, 1053, 401), (35, 401, 1054, 424), (36, 994, 1353, 984), (36, 984, 1231, 426), (36, 426, 1058, 964), (36, 964, 1333, 994), (37, 426, 1231, 781), (37, 781, 1232, 427), (37, 427, 1057, 405), (37, 405, 1058, 426), (38, 913, 1297, 898), (38, 898, 1049, 428), (38, 428, 1057, 900), (38, 900, 1299, 913), (39, 428, 1049, 397), (39, 397, 1050, 429), (39, 429, 1058, 405), (39, 405, 1057, 428), (40, 995, 1326, 957), (40, 957, 1044, 430), (40, 430, 1056, 963), (40, 963, 1332, 995), (41, 430, 1044, 391), (41, 391, 1043, 431), (41, 431, 1055, 403), (41, 403, 1056, 430), (42, 943, 1311, 926), (42, 926, 1045, 432), (42, 432, 1060, 925), (42, 925, 1310, 943), (43, 432, 1045, 393), (43, 393, 1046, 433), (43, 433, 1059, 407), (43, 407, 1060, 432), (44, 996, 1328, 959), (44, 959, 1048, 436), (44, 436, 1065, 965), (44, 965, 1334, 996), (45, 436, 1048, 395), (45, 395, 1047, 437), (45, 437, 1064, 412), (45, 412, 1065, 436), (46, 997, 1334, 965), (46, 965, 1065, 438), (46, 438, 1066, 966), (46, 966, 1335, 997), (47, 495, 1201, 710), (47, 710, 1207, 501), (47, 501, 1059, 434), (47, 434, 1061, 495), (48, 998, 1335, 966), (48, 966, 1066, 440), (48, 440, 1068, 967), (48, 967, 1336, 998), (49, 711, 1201, 495), (49, 495, 1061, 435), (49, 435, 1062, 502), (49, 502, 1208, 711), (50, 638, 1181, 648), (50, 648, 1154, 611), (50, 611, 1085, 512), (50, 512, 1116, 638), (51, 782, 1240, 482), (51, 482, 1067, 415), (51, 415, 1068, 441), (51, 441, 1234, 782), (52, 443, 1235, 783), (52, 783, 1233, 439), (52, 439, 1065, 412), (52, 412, 1064, 443), (53, 944, 1324, 939), (53, 939, 1235, 443), (53, 443, 1064, 928), (53, 928, 1313, 944), (54, 999, 1326, 339), (54, 339, 1017, 445), (54, 445, 1069, 971), (54, 971, 1340, 999), (55, 1000, 1343, 974), (55, 974, 1081, 463), (55, 463, 1070, 972), (55, 972, 1341, 1000), (56, 785, 1223, 365), (56, 365, 1032, 367), (56, 367, 1072, 505), (56, 505, 1244, 785), (57, 474, 1254, 822), (57, 822, 1251, 456), (57, 456, 1071, 460), (57, 460, 1077, 474), (58, 371, 1250, 823), (58, 823, 1252, 457), (58, 457, 1072, 367), (58, 367, 1032, 371), (59, 712, 1306, 914), (59, 914, 1296, 897), (59, 897, 1043, 507), (59, 507, 1211, 712), (60, 786, 1228, 418), (60, 418, 1074, 419), (60, 419, 1050, 506), (60, 506, 1245, 786), (61, 1001, 1340, 971), (61, 971, 1069, 459), (61, 459, 1076, 973), (61, 973, 1342, 1001), (62, 787, 1244, 505), (62, 505, 1072, 464), (62, 464, 1082, 510), (62, 510, 1246, 787), (63, 457, 1252, 824), (63, 824, 1253, 470), (63, 470, 1082, 464), (63, 464, 1072, 457), (64, 461, 1237, 788), (64, 788, 1245, 506), (64, 506, 1050, 397), (64, 397, 1049, 461), (65, 1002, 1328, 342), (65, 342, 1019, 446), (65, 446, 1081, 974), (65, 974, 1343, 1002), (66, 369, 1248, 825), (66, 825, 1254, 474), (66, 474, 1077, 364), (66, 364, 1030, 369), (67, 945, 1312, 927), (67, 927, 1047, 451), (67, 451, 1083, 930), (67, 930, 1315, 945), (68, 451, 1047, 395), (68, 395, 1048, 452), (68, 452, 1084, 476), (68, 476, 1083, 451), (69, 713, 1322, 946), (69, 946, 1314, 471), (69, 471, 1075, 509), (69, 509, 1213, 713), (70, 651, 1153, 610), (70, 610, 1099, 514), (70, 514, 1092, 619), (70, 619, 1162, 651), (71, 714, 1292, 887), (71, 887, 1283, 384), (71, 384, 1039, 494), (71, 494, 1200, 714), (72, 484, 1041, 414), (72, 414, 1067, 481), (72, 481, 1088, 479), (72, 479, 1086, 484), (73, 597, 1258, 826), (73, 826, 1255, 513), (73, 513, 1096, 553), (73, 553, 1128, 597), (74, 598, 1121, 546), (74, 546, 1089, 515), (74, 515, 1094, 551), (74, 551, 1126, 598), (75, 1003, 1348, 979), (75, 979, 1162, 619), (75, 619, 1092, 975), (75, 975, 1344, 1003), (76, 599, 1130, 555), (76, 555, 1101, 517), (76, 517, 1091, 548), (76, 548, 1123, 599), (77, 915, 1305, 906), (77, 906, 1163, 620), (77, 620, 1093, 901), (77, 901, 1300, 915), (78, 655, 1160, 617), (78, 617, 1087, 519), (78, 519, 1093, 620), (78, 620, 1163, 655), (79, 656, 1157, 614), (79, 614, 1117, 520), (79, 520, 1096, 623), (79, 623, 1166, 656), (80, 657, 1260, 827), (80, 827, 1256, 521), (80, 521, 1095, 622), (80, 622, 1165, 657), (81, 658, 1159, 616), (81, 616, 1090, 522), (81, 522, 1097, 608), (81, 608, 1151, 658), (82, 659, 1151, 608), (82, 608, 1097, 523), (82, 523, 1098, 609), (82, 609, 1152, 659), (83, 660, 1152, 609), (83, 609, 1098, 524), (83, 524, 1099, 610), (83, 610, 1153, 660), (84, 600, 1120, 545), (84, 545, 1085, 525), (84, 525, 1100, 554), (84, 554, 1129, 600), (85, 565, 1140, 601), (85, 601, 1142, 567), (85, 567, 1115, 526), (85, 526, 1111, 565), (86, 602, 1132, 557), (86, 557, 1103, 527), (86, 527, 1115, 567), (86, 567, 1142, 602), (87, 888, 1291, 880), (87, 880, 1171, 628), (87, 628, 1104, 875), (87, 875, 1286, 888), (88, 628, 1171, 662), (88, 662, 1172, 629), (88, 629, 1105, 529), (88, 529, 1104, 628), (89, 1004, 1349, 980), (89, 980, 1173, 630), (89, 630, 1106, 976), (89, 976, 1345, 1004), (90, 630, 1173, 664), (90, 664, 1174, 631), (90, 631, 1107, 531), (90, 531, 1106, 630), (91, 556, 1131, 603), (91, 603, 1137, 562), (91, 562, 1108, 532), (91, 532, 1102, 556), (92, 604, 1131, 556), (92, 556, 1102, 533), (92, 533, 1109, 563), (92, 563, 1138, 604), (93, 665, 1182, 639), (93, 639, 1118, 534), (93, 534, 1109, 633), (93, 633, 1176, 665), (94, 634, 1177, 666), (94, 666, 1175, 632), (94, 632, 1108, 535), (94, 535, 1110, 634), (95, 947, 1321, 936), (95, 936, 1177, 634), (95, 634, 1110, 931), (95, 931, 1316, 947), (96, 668, 1165, 622), (96, 622, 1095, 537), (96, 537, 1112, 612), (96, 612, 1155, 668), (97, 605, 1303, 916), (97, 916, 1301, 538), (97, 538, 1114, 566), (97, 566, 1141, 605), (98, 669, 1170, 627), (98, 627, 1103, 539), (98, 539, 1113, 613), (98, 613, 1156, 669), (99, 670, 1155, 612), (99, 612, 1112, 540), (99, 540, 1117, 614), (99, 614, 1157, 670), (100, 636, 1179, 671), (100, 671, 1156, 613), (100, 613, 1113, 541), (100, 541, 1114, 636), (101, 606, 1319, 948), (101, 948, 1317, 542), (101, 542, 1116, 568), (101, 568, 1143, 606), (102, 607, 1289, 889), (102, 889, 1287, 543), (102, 543, 1101, 555), (102, 555, 1130, 607), (103, 568, 1116, 512), (103, 512, 1085, 545), (103, 545, 1120, 576), (103, 576, 1143, 568), (104, 514, 1099, 572), (104, 572, 1147, 577), (104, 577, 1124, 549), (104, 549, 1092, 514), (105, 1005, 1344, 975), (105, 975, 1092, 549), (105, 549, 1124, 977), (105, 977, 1346, 1005), (106, 917, 1300, 901), (106, 901, 1093, 550), (106, 550, 1125, 903), (106, 903, 1302, 917), (107, 519, 1087, 544), (107, 544, 1119, 580), (107, 580, 1125, 550), (107, 550, 1093, 519), (108, 520, 1117, 575), (108, 575, 1150, 581), (108, 581, 1128, 553), (108, 553, 1096, 520), (109, 521, 1256, 828), (109, 828, 1257, 582), (109, 582, 1127, 552), (109, 552, 1095, 521), (110, 522, 1090, 547), (110, 547, 1122, 583), (110, 583, 1145, 570), (110, 570, 1097, 522), (111, 523, 1097, 570), (111, 570, 1145, 584), (111, 584, 1146, 571), (111, 571, 1098, 523), (112, 524, 1098, 571), (112, 571, 1146, 585), (112, 585, 1147, 572), (112, 572, 1099, 524), (113, 890, 1286, 875), (113, 875, 1104, 558), (113, 558, 1133, 877), (113, 877, 1288, 890), (114, 558, 1104, 529), (114, 529, 1105, 559), (114, 559, 1134, 587), (114, 587, 1133, 558), (115, 1006, 1345, 976), (115, 976, 1106, 560), (115, 560, 1135, 978), (115, 978, 1347, 1006), (116, 560, 1106, 531), (116, 531, 1107, 561), (116, 561, 1136, 589), (116, 589, 1135, 560), (117, 534, 1118, 569), (117, 569, 1144, 590), (117, 590, 1138, 563), (117, 563, 1109, 534), (118, 564, 1110, 535), (118, 535, 1108, 562), (118, 562, 1137, 591), (118, 591, 1139, 564), (119, 949, 1316, 931), (119, 931, 1110, 564), (119, 564, 1139, 933), (119, 933, 1318, 949), (120, 537, 1095, 552), (120, 552, 1127, 593), (120, 593, 1148, 573), (120, 573, 1112, 537), (121, 539, 1103, 557), (121, 557, 1132, 594), (121, 594, 1149, 574), (121, 574, 1113, 539), (122, 540, 1112, 573), (122, 573, 1148, 595), (122, 595, 1150, 575), (122, 575, 1117, 540), (123, 566, 1114, 541), (123, 541, 1113, 574), (123, 574, 1149, 596), (123, 596, 1141, 566), (124, 789, 1264, 829), (124, 829, 1258, 597), (124, 597, 1128, 745), (124, 745, 1224, 789), (125, 790, 1217, 738), (125, 738, 1121, 598), (125, 598, 1126, 743), (125, 743, 1222, 790), (126, 791, 1226, 747), (126, 747, 1130, 599), (126, 599, 1123, 740), (126, 740, 1219, 791), (127, 792, 1216, 737), (127, 737, 1120, 600), (127, 600, 1129, 746), (127, 746, 1225, 792), (128, 757, 1236, 793), (128, 793, 1238, 759), (128, 759, 1142, 601), (128, 601, 1140, 757), (129, 794, 1228, 749), (129, 749, 1132, 602), (129, 602, 1142, 759), (129, 759, 1238, 794), (130, 748, 1227, 795), (130, 795, 1233, 754), (130, 754, 1137, 603), (130, 603, 1131, 748), (131, 796, 1227, 748), (131, 748, 1131, 604), (131, 604, 1138, 755), (131, 755, 1234, 796), (132, 797, 1309, 918), (132, 918, 1303, 605), (132, 605, 1141, 758), (132, 758, 1237, 797), (133, 798, 1325, 950), (133, 950, 1319, 606), (133, 606, 1143, 760), (133, 760, 1239, 798), (134, 799, 1295, 891), (134, 891, 1289, 607), (134, 607, 1130, 747), (134, 747, 1226, 799), (135, 513, 1255, 830), (135, 830, 1259, 640), (135, 640, 1166, 623), (135, 623, 1096, 513), (136, 515, 1089, 618), (136, 618, 1161, 641), (136, 641, 1164, 621), (136, 621, 1094, 515), (137, 517, 1101, 625), (137, 625, 1168, 642), (137, 642, 1158, 615), (137, 615, 1091, 517), (138, 525, 1085, 611), (138, 611, 1154, 643), (138, 643, 1167, 624), (138, 624, 1100, 525), (139, 635, 1111, 526), (139, 526, 1115, 637), (139, 637, 1180, 644), (139, 644, 1178, 635), (140, 527, 1103, 627), (140, 627, 1170, 645), (140, 645, 1180, 637), (140, 637, 1115, 527), (141, 626, 1102, 532), (141, 532, 1108, 632), (141, 632, 1175, 646), (141, 646, 1169, 626), (142, 533, 1102, 626), (142, 626, 1169, 647), (142, 647, 1176, 633), (142, 633, 1109, 533), (143, 702, 1213, 715), (143, 715, 1186, 675), (143, 675, 1154, 648), (143, 648, 1181, 702), (144, 538, 1301, 919), (144, 919, 1304, 649), (144, 649, 1179, 636), (144, 636, 1114, 538), (145, 542, 1317, 951), (145, 951, 1320, 650), (145, 650, 1181, 638), (145, 638, 1116, 542), (146, 716, 1185, 674), (146, 674, 1153, 651), (146, 651, 1162, 683), (146, 683, 1194, 716), (147, 543, 1287, 892), (147, 892, 1290, 652), (147, 652, 1168, 625), (147, 625, 1101, 543), (148, 1007, 1350, 981), (148, 981, 1194, 683), (148, 683, 1162, 979), (148, 979, 1348, 1007), (149, 920, 1307, 908), (149, 908, 1195, 684), (149, 684, 1163, 906), (149, 906, 1305, 920), (150, 719, 1192, 681), (150, 681, 1160, 655), (150, 655, 1163, 684), (150, 684, 1195, 719), (151, 720, 1189, 678), (151, 678, 1157, 656), (151, 656, 1166, 687), (151, 687, 1198, 720), (152, 721, 1262, 831), (152, 831, 1260, 657), (152, 657, 1165, 686), (152, 686, 1197, 721), (153, 722, 1191, 680), (153, 680, 1159, 658), (153, 658, 1151, 672), (153, 672, 1183, 722), (154, 723, 1183, 672), (154, 672, 1151, 659), (154, 659, 1152, 673), (154, 673, 1184, 723), (155, 724, 1184, 673), (155, 673, 1152, 660), (155, 660, 1153, 674), (155, 674, 1185, 724), (156, 893, 1293, 882), (156, 882, 1203, 692), (156, 692, 1171, 880), (156, 880, 1291, 893), (157, 692, 1203, 726), (157, 726, 1204, 693), (157, 693, 1172, 662), (157, 662, 1171, 692), (158, 1008, 1351, 982), (158, 982, 1205, 694), (158, 694, 1173, 980), (158, 980, 1349, 1008), (159, 694, 1205, 728), (159, 728, 1206, 695), (159, 695, 1174, 664), (159, 664, 1173, 694), (160, 729, 1214, 703), (160, 703, 1182, 665), (160, 665, 1176, 697), (160, 697, 1208, 729), (161, 698, 1209, 730), (161, 730, 1207, 696), (161, 696, 1175, 666), (161, 666, 1177, 698), (162, 952, 1323, 938), (162, 938, 1209, 698), (162, 698, 1177, 936), (162, 936, 1321, 952), (163, 732, 1197, 686), (163, 686, 1165, 668), (163, 668, 1155, 676), (163, 676, 1187, 732), (164, 733, 1202, 691), (164, 691, 1170, 669), (164, 669, 1156, 677), (164, 677, 1188, 733), (165, 734, 1187, 676), (165, 676, 1155, 670), (165, 670, 1157, 678), (165, 678, 1189, 734), (166, 700, 1211, 735), (166, 735, 1188, 677), (166, 677, 1156, 671), (166, 671, 1179, 700), (167, 640, 1259, 832), (167, 832, 1261, 704), (167, 704, 1198, 687), (167, 687, 1166, 640), (168, 641, 1161, 682), (168, 682, 1193, 705), (168, 705, 1196, 685), (168, 685, 1164, 641), (169, 642, 1168, 689), (169, 689, 1200, 706), (169, 706, 1190, 679), (169, 679, 1158, 642), (170, 643, 1154, 675), (170, 675, 1186, 707), (170, 707, 1199, 688), (170, 688, 1167, 643), (171, 699, 1178, 644), (171, 644, 1180, 701), (171, 701, 1212, 708), (171, 708, 1210, 699), (172, 645, 1170, 691), (172, 691, 1202, 709), (172, 709, 1212, 701), (172, 701, 1180, 645), (173, 690, 1169, 646), (173, 646, 1175, 696), (173, 696, 1207, 710), (173, 710, 1201, 690), (174, 647, 1169, 690), (174, 690, 1201, 711), (174, 711, 1208, 697), (174, 697, 1176, 647), (175, 649, 1304, 921), (175, 921, 1306, 712), (175, 712, 1211, 700), (175, 700, 1179, 649), (176, 650, 1320, 953), (176, 953, 1322, 713), (176, 713, 1213, 702), (176, 702, 1181, 650), (177, 652, 1290, 894), (177, 894, 1292, 714), (177, 714, 1200, 689), (177, 689, 1168, 652), (178, 509, 1075, 337), (178, 337, 1014, 442), (178, 442, 1186, 715), (178, 715, 1213, 509), (179, 372, 1033, 382), (179, 382, 1185, 716), (179, 716, 1194, 485), (179, 485, 1023, 372), (180, 1009, 1330, 349), (180, 349, 1023, 485), (180, 485, 1194, 981), (180, 981, 1350, 1009), (181, 922, 1298, 402), (181, 402, 1025, 486), (181, 486, 1195, 908), (181, 908, 1307, 922), (182, 363, 1013, 480), (182, 480, 1192, 719), (182, 719, 1195, 486), (182, 486, 1025, 363), (183, 364, 1077, 469), (183, 469, 1189, 720), (183, 720, 1198, 489), (183, 489, 1030, 364), (184, 802, 1249, 833), (184, 833, 1262, 721), (184, 721, 1197, 488), (184, 488, 1029, 802), (185, 352, 1018, 478), (185, 478, 1191, 722), (185, 722, 1183, 380), (185, 380, 1035, 352), (186, 374, 1035, 380), (186, 380, 1183, 723), (186, 723, 1184, 381), (186, 381, 1034, 374), (187, 373, 1034, 381), (187, 381, 1184, 724), (187, 724, 1185, 382), (187, 382, 1033, 373), (188, 895, 1284, 873), (188, 873, 1051, 497), (188, 497, 1203, 882), (188, 882, 1293, 895), (189, 497, 1051, 399), (189, 399, 1052, 498), (189, 498, 1204, 726), (189, 726, 1203, 497), (190, 1010, 1332, 963), (190, 963, 1056, 499), (190, 499, 1205, 982), (190, 982, 1351, 1010), (191, 499, 1056, 403), (191, 403, 1055, 500), (191, 500, 1206, 728), (191, 728, 1205, 499), (192, 410, 1063, 511), (192, 511, 1214, 729), (192, 729, 1208, 502), (192, 502, 1062, 410), (193, 503, 1060, 407), (193, 407, 1059, 501), (193, 501, 1207, 730), (193, 730, 1209, 503), (194, 954, 1310, 925), (194, 925, 1060, 503), (194, 503, 1209, 938), (194, 938, 1323, 954), (195, 447, 1029, 488), (195, 488, 1197, 732), (195, 732, 1187, 455), (195, 455, 1071, 447), (196, 450, 1073, 496), (196, 496, 1202, 733), (196, 733, 1188, 458), (196, 458, 1044, 450), (197, 460, 1071, 455), (197, 455, 1187, 734), (197, 734, 1189, 469), (197, 469, 1077, 460), (198, 507, 1043, 391), (198, 391, 1044, 458), (198, 458, 1188, 735), (198, 735, 1211, 507), (199, 760, 1143, 576), (199, 576, 1120, 737), (199, 737, 1216, 768), (199, 768, 1239, 760), (200, 577, 1147, 764), (200, 764, 1243, 769), (200, 769, 1220, 741), (200, 741, 1124, 577), (201, 1011, 1346, 977), (201, 977, 1124, 741), (201, 741, 1220, 983), (201, 983, 1352, 1011), (202, 923, 1302, 903), (202, 903, 1125, 742), (202, 742, 1221, 909), (202, 909, 1308, 923), (203, 580, 1119, 736), (203, 736, 1215, 772), (203, 772, 1221, 742), (203, 742, 1125, 580), (204, 581, 1150, 767), (204, 767, 1246, 773), (204, 773, 1224, 745), (204, 745, 1128, 581), (205, 582, 1257, 834), (205, 834, 1263, 774), (205, 774, 1223, 744), (205, 744, 1127, 582), (206, 583, 1122, 739), (206, 739, 1218, 775), (206, 775, 1241, 762), (206, 762, 1145, 583), (207, 584, 1145, 762), (207, 762, 1241, 776), (207, 776, 1242, 763), (207, 763, 1146, 584), (208, 585, 1146, 763), (208, 763, 1242, 777), (208, 777, 1243, 764), (208, 764, 1147, 585), (209, 896, 1288, 877), (209, 877, 1133, 750), (209, 750, 1229, 883), (209, 883, 1294, 896), (210, 750, 1133, 587), (210, 587, 1134, 751), (210, 751, 1230, 779), (210, 779, 1229, 750), (211, 1012, 1347, 978), (211, 978, 1135, 752), (211, 752, 1231, 984), (211, 984, 1353, 1012), (212, 752, 1135, 589), (212, 589, 1136, 753), (212, 753, 1232, 781), (212, 781, 1231, 752), (213, 590, 1144, 761), (213, 761, 1240, 782), (213, 782, 1234, 755), (213, 755, 1138, 590), (214, 756, 1139, 591), (214, 591, 1137, 754), (214, 754, 1233, 783), (214, 783, 1235, 756), (215, 955, 1318, 933), (215, 933, 1139, 756), (215, 756, 1235, 939), (215, 939, 1324, 955), (216, 593, 1127, 744), (216, 744, 1223, 785), (216, 785, 1244, 765), (216, 765, 1148, 593), (217, 594, 1132, 749), (217, 749, 1228, 786), (217, 786, 1245, 766), (217, 766, 1149, 594), (218, 595, 1148, 765), (218, 765, 1244, 787), (218, 787, 1246, 767), (218, 767, 1150, 595), (219, 758, 1141, 596), (219, 596, 1149, 766), (219, 766, 1245, 788), (219, 788, 1237, 758), (220, 800, 1247, 835), (220, 835, 1264, 789), (220, 789, 1224, 366), (220, 366, 1031, 800), (221, 360, 1020, 345), (221, 345, 1217, 790), (221, 790, 1222, 359), (221, 359, 1028, 360), (222, 379, 1041, 386), (222, 386, 1226, 791), (222, 791, 1219, 348), (222, 348, 1022, 379), (223, 355, 1015, 340), (223, 340, 1216, 792), (223, 792, 1225, 385), (223, 385, 1042, 355), (224, 449, 1083, 476), (224, 476, 1084, 465), (224, 465, 1238, 793), (224, 793, 1236, 449), (225, 466, 1074, 418), (225, 418, 1228, 794), (225, 794, 1238, 465), (225, 465, 1084, 466), (226, 413, 1066, 438), (226, 438, 1065, 439), (226, 439, 1233, 795), (226, 795, 1227, 413), (227, 440, 1066, 413), (227, 413, 1227, 796), (227, 796, 1234, 441), (227, 441, 1068, 440), (228, 898, 1297, 924), (228, 924, 1309, 797), (228, 797, 1237, 461), (228, 461, 1049, 898), (229, 475, 1315, 956), (229, 956, 1325, 798), (229, 798, 1239, 467), (229, 467, 1080, 475), (230, 414, 1067, 482), (230, 482, 1240, 884), (230, 884, 1295, 799), (230, 799, 1226, 386), (230, 386, 1041, 414), (231, 850, 1279, 854), (231, 854, 1267, 838), (231, 838, 1248, 818), (231, 818, 1261, 850), (232, 852, 1281, 855), (232, 855, 1268, 839), (232, 839, 1250, 819), (232, 819, 1263, 852), (233, 840, 1269, 856), (233, 856, 1266, 837), (233, 837, 1249, 820), (233, 820, 1251, 840), (234, 842, 1271, 857), (234, 857, 1265, 836), (234, 836, 1247, 821), (234, 821, 1253, 842), (235, 843, 1272, 858), (235, 858, 1269, 840), (235, 840, 1251, 822), (235, 822, 1254, 843), (236, 839, 1268, 859), (236, 859, 1270, 841), (236, 841, 1252, 823), (236, 823, 1250, 839), (237, 841, 1270, 860), (237, 860, 1271, 842), (237, 842, 1253, 824), (237, 824, 1252, 841), (238, 838, 1267, 861), (238, 861, 1272, 843), (238, 843, 1254, 825), (238, 825, 1248, 838), (239, 847, 1276, 862), (239, 862, 1273, 844), (239, 844, 1255, 826), (239, 826, 1258, 847), (240, 849, 1278, 863), (240, 863, 1274, 845), (240, 845, 1256, 827), (240, 827, 1260, 849), (241, 845, 1274, 864), (241, 864, 1275, 846), (241, 846, 1257, 828), (241, 828, 1256, 845), (242, 853, 1282, 865), (242, 865, 1276, 847), (242, 847, 1258, 829), (242, 829, 1264, 853), (243, 844, 1273, 866), (243, 866, 1277, 848), (243, 848, 1259, 830), (243, 830, 1255, 844), (244, 851, 1280, 867), (244, 867, 1278, 849), (244, 849, 1260, 831), (244, 831, 1262, 851), (245, 848, 1277, 868), (245, 868, 1279, 850), (245, 850, 1261, 832), (245, 832, 1259, 848), (246, 837, 1266, 869), (246, 869, 1280, 851), (246, 851, 1262, 833), (246, 833, 1249, 837), (247, 846, 1275, 870), (247, 870, 1281, 852), (247, 852, 1263, 834), (247, 834, 1257, 846), (248, 836, 1265, 871), (248, 871, 1282, 853), (248, 853, 1264, 835), (248, 835, 1247, 836), (249, 814, 1191, 478), (249, 478, 1018, 801), (249, 801, 1267, 854), (249, 854, 1279, 814), (250, 816, 1217, 345), (250, 345, 1020, 803), (250, 803, 1268, 855), (250, 855, 1281, 816), (251, 804, 1069, 445), (251, 445, 1017, 370), (251, 370, 1266, 856), (251, 856, 1269, 804), (252, 806, 1081, 446), (252, 446, 1019, 368), (252, 368, 1265, 857), (252, 857, 1271, 806), (253, 807, 1076, 459), (253, 459, 1069, 804), (253, 804, 1269, 858), (253, 858, 1272, 807), (254, 803, 1020, 347), (254, 347, 1070, 805), (254, 805, 1270, 859), (254, 859, 1268, 803), (255, 805, 1070, 463), (255, 463, 1081, 806), (255, 806, 1271, 860), (255, 860, 1270, 805), (256, 801, 1018, 344), (256, 344, 1076, 807), (256, 807, 1272, 861), (256, 861, 1267, 801), (257, 811, 1122, 547), (257, 547, 1090, 808), (257, 808, 1273, 862), (257, 862, 1276, 811), (258, 813, 1161, 618), (258, 618, 1089, 809), (258, 809, 1274, 863), (258, 863, 1278, 813), (259, 809, 1089, 546), (259, 546, 1121, 810), (259, 810, 1275, 864), (259, 864, 1274, 809), (260, 817, 1218, 739), (260, 739, 1122, 811), (260, 811, 1276, 865), (260, 865, 1282, 817), (261, 808, 1090, 616), (261, 616, 1159, 812), (261, 812, 1277, 866), (261, 866, 1273, 808), (262, 815, 1193, 682), (262, 682, 1161, 813), (262, 813, 1278, 867), (262, 867, 1280, 815), (263, 812, 1159, 680), (263, 680, 1191, 814), (263, 814, 1279, 868), (263, 868, 1277, 812), (264, 370, 1017, 483), (264, 483, 1193, 815), (264, 815, 1280, 869), (264, 869, 1266, 370), (265, 810, 1121, 738), (265, 738, 1217, 816), (265, 816, 1281, 870), (265, 870, 1275, 810), (266, 368, 1019, 346), (266, 346, 1218, 817), (266, 817, 1282, 871), (266, 871, 1265, 368), (267, 348, 1219, 778), (267, 778, 1294, 885), (267, 885, 1285, 400), (267, 400, 1022, 348), (268, 378, 1039, 384), (268, 384, 1283, 886), (268, 886, 1284, 398), (268, 398, 1021, 378), (269, 881, 1214, 511), (269, 511, 1063, 872), (269, 872, 1283, 887), (269, 887, 1292, 881), (270, 615, 1158, 661), (270, 661, 1291, 888), (270, 888, 1286, 528), (270, 528, 1091, 615), (271, 878, 1144, 569), (271, 569, 1118, 876), (271, 876, 1287, 889), (271, 889, 1289, 878), (272, 548, 1091, 528), (272, 528, 1286, 890), (272, 890, 1288, 586), (272, 586, 1123, 548), (273, 884, 1240, 761), (273, 761, 1144, 878), (273, 878, 1289, 891), (273, 891, 1295, 884), (274, 876, 1118, 639), (274, 639, 1182, 879), (274, 879, 1290, 892), (274, 892, 1287, 876), (275, 679, 1190, 725), (275, 725, 1293, 893), (275, 893, 1291, 661), (275, 661, 1158, 679), (276, 879, 1182, 703), (276, 703, 1214, 881), (276, 881, 1292, 894), (276, 894, 1290, 879), (277, 477, 1021, 398), (277, 398, 1284, 895), (277, 895, 1293, 725), (277, 725, 1190, 477), (278, 740, 1123, 586), (278, 586, 1288, 896), (278, 896, 1294, 778), (278, 778, 1219, 740), (279, 427, 1232, 771), (279, 771, 1308, 911), (279, 911, 1299, 900), (279, 900, 1057, 427), (280, 431, 1043, 897), (280, 897, 1296, 912), (280, 912, 1298, 899), (280, 899, 1055, 431), (281, 362, 1016, 396), (281, 396, 1297, 913), (281, 913, 1299, 404), (281, 404, 1026, 362), (282, 907, 1192, 480), (282, 480, 1013, 390), (282, 390, 1296, 914), (282, 914, 1306, 907), (283, 631, 1174, 654), (283, 654, 1305, 915), (283, 915, 1300, 518), (283, 518, 1107, 631), (284, 904, 1119, 544), (284, 544, 1087, 902), (284, 902, 1301, 916), (284, 916, 1303, 904), (285, 561, 1107, 518), (285, 518, 1300, 917), (285, 917, 1302, 579), (285, 579, 1136, 561), (286, 910, 1215, 736), (286, 736, 1119, 904), (286, 904, 1303, 918), (286, 918, 1309, 910), (287, 902, 1087, 617), (287, 617, 1160, 905), (287, 905, 1304, 919), (287, 919, 1301, 902), (288, 695, 1206, 718), (288, 718, 1307, 920), (288, 920, 1305, 654), (288, 654, 1174, 695), (289, 905, 1160, 681), (289, 681, 1192, 907), (289, 907, 1306, 921), (289, 921, 1304, 905), (290, 500, 1055, 899), (290, 899, 1298, 922), (290, 922, 1307, 718), (290, 718, 1206, 500), (291, 753, 1136, 579), (291, 579, 1302, 923), (291, 923, 1308, 771), (291, 771, 1232, 753), (292, 396, 1016, 338), (292, 338, 1215, 910), (292, 910, 1309, 924), (292, 924, 1297, 396), (293, 437, 1047, 927), (293, 927, 1312, 941), (293, 941, 1313, 928), (293, 928, 1064, 437), (294, 337, 1075, 471), (294, 471, 1314, 942), (294, 942, 1311, 392), (294, 392, 1014, 337), (295, 354, 1014, 392), (295, 392, 1311, 943), (295, 943, 1310, 383), (295, 383, 1040, 354), (296, 385, 1225, 784), (296, 784, 1324, 944), (296, 944, 1313, 411), (296, 411, 1042, 385), (297, 444, 1015, 394), (297, 394, 1312, 945), (297, 945, 1315, 475), (297, 475, 1080, 444), (298, 937, 1210, 504), (298, 504, 1078, 929), (298, 929, 1314, 946), (298, 946, 1322, 937), (299, 624, 1167, 667), (299, 667, 1321, 947), (299, 947, 1316, 536), (299, 536, 1100, 624), (300, 934, 1140, 565), (300, 565, 1111, 932), (300, 932, 1317, 948), (300, 948, 1319, 934), (301, 554, 1100, 536), (301, 536, 1316, 949), (301, 949, 1318, 592), (301, 592, 1129, 554), (302, 940, 1236, 757), (302, 757, 1140, 934), (302, 934, 1319, 950), (302, 950, 1325, 940), (303, 932, 1111, 635), (303, 635, 1178, 935), (303, 935, 1320, 951), (303, 951, 1317, 932), (304, 688, 1199, 731), (304, 731, 1323, 952), (304, 952, 1321, 667), (304, 667, 1167, 688), (305, 935, 1178, 699), (305, 699, 1210, 937), (305, 937, 1322, 953), (305, 953, 1320, 935), (306, 493, 1040, 383), (306, 383, 1310, 954), (306, 954, 1323, 731), (306, 731, 1199, 493), (307, 746, 1129, 592), (307, 592, 1318, 955), (307, 955, 1324, 784), (307, 784, 1225, 746), (308, 930, 1083, 449), (308, 449, 1236, 940), (308, 940, 1325, 956), (308, 956, 1315, 930), (309, 417, 1079, 468), (309, 468, 1342, 985), (309, 985, 1327, 958), (309, 958, 1046, 417), (310, 419, 1074, 454), (310, 454, 1341, 986), (310, 986, 1329, 960), (310, 960, 1050, 419), (311, 421, 1230, 770), (311, 770, 1352, 987), (311, 987, 1331, 962), (311, 962, 1054, 421), (312, 423, 1062, 970), (312, 970, 1339, 988), (312, 988, 1330, 961), (312, 961, 1052, 423), (313, 429, 1050, 960), (313, 960, 1329, 989), (313, 989, 1333, 964), (313, 964, 1058, 429), (314, 433, 1046, 958), (314, 958, 1327, 990), (314, 990, 1337, 968), (314, 968, 1059, 433), (315, 434, 1059, 968), (315, 968, 1337, 991), (315, 991, 1338, 969), (315, 969, 1061, 434), (316, 435, 1061, 969), (316, 969, 1338, 992), (316, 992, 1339, 970), (316, 970, 1062, 435), (317, 353, 1038, 389), (317, 389, 1336, 993), (317, 993, 1331, 350), (317, 350, 1024, 353), (318, 359, 1222, 780), (318, 780, 1353, 994), (318, 994, 1333, 358), (318, 358, 1028, 359), (319, 361, 1017, 339), (319, 339, 1326, 995), (319, 995, 1332, 357), (319, 357, 1027, 361), (320, 375, 1019, 342), (320, 342, 1328, 996), (320, 996, 1334, 387), (320, 387, 1036, 375), (321, 376, 1036, 387), (321, 387, 1334, 997), (321, 997, 1335, 388), (321, 388, 1037, 376), (322, 377, 1037, 388), (322, 388, 1335, 998), (322, 998, 1336, 389), (322, 389, 1038, 377), (323, 450, 1044, 957), (323, 957, 1326, 999), (323, 999, 1340, 453), (323, 453, 1073, 450), (324, 466, 1084, 473), (324, 473, 1343, 1000), (324, 1000, 1341, 454), (324, 454, 1074, 466), (325, 462, 1073, 453), (325, 453, 1340, 1001), (325, 1001, 1342, 468), (325, 468, 1079, 462), (326, 452, 1048, 959), (326, 959, 1328, 1002), (326, 1002, 1343, 473), (326, 473, 1084, 452), (327, 629, 1172, 653), (327, 653, 1348, 1003), (327, 1003, 1344, 516), (327, 516, 1105, 629), (328, 621, 1164, 663), (328, 663, 1349, 1004), (328, 1004, 1345, 530), (328, 530, 1094, 621), (329, 559, 1105, 516), (329, 516, 1344, 1005), (329, 1005, 1346, 578), (329, 578, 1134, 559), (330, 551, 1094, 530), (330, 530, 1345, 1006), (330, 1006, 1347, 588), (330, 588, 1126, 551), (331, 693, 1204, 717), (331, 717, 1350, 1007), (331, 1007, 1348, 653), (331, 653, 1172, 693), (332, 685, 1196, 727), (332, 727, 1351, 1008), (332, 1008, 1349, 663), (332, 663, 1164, 685), (333, 498, 1052, 961), (333, 961, 1330, 1009), (333, 1009, 1350, 717), (333, 717, 1204, 498), (334, 487, 1027, 357), (334, 357, 1332, 1010), (334, 1010, 1351, 727), (334, 727, 1196, 487), (335, 751, 1134, 578), (335, 578, 1346, 1011), (335, 1011, 1352, 770), (335, 770, 1230, 751), (336, 743, 1126, 588), (336, 588, 1347, 1012), (336, 1012, 1353, 780), (336, 780, 1222, 743)])
me_cube.polygons.foreach_set('material_index', [0, 0, 0, 0, 0, 0, 0, 0, 0, 0, 0, 0, 0, 0, 0, 0, 0, 0, 0, 0, 0, 0, 0, 0, 0, 0, 0, 0, 0, 0, 0, 0, 0, 0, 0, 0, 0, 0, 0, 0, 0, 0, 0, 0, 0, 0, 0, 0, 0, 0, 0, 0, 0, 0, 0, 0, 0, 0, 0, 0, 0, 0, 0, 0, 0, 0, 0, 0, 0, 0, 0, 0, 0, 0, 0, 0, 0, 0, 0, 0, 0, 0, 0, 0, 0, 0, 0, 0, 0, 0, 0, 0, 0, 0, 0, 0, 0, 0, 0, 0, 0, 0, 0, 0, 0, 0, 0, 0, 0, 0, 0, 0, 0, 0, 0, 0, 0, 0, 0, 0, 0, 0, 0, 0, 0, 0, 0, 0, 0, 0, 0, 0, 0, 0, 0, 0, 0, 0, 0, 0, 0, 0, 0, 0, 0, 0, 0, 0, 0, 0, 0, 0, 0, 0, 0, 0, 0, 0, 0, 0, 0, 0, 0, 0, 0, 0, 0, 0, 0, 0, 0, 0, 0, 0, 0, 0, 0, 0, 0, 0, 0, 0, 0, 0, 0, 0, 0, 0, 0, 0, 0, 0, 0, 0, 0, 0, 0, 0, 0, 0, 0, 0, 0, 0, 0, 0, 0, 0, 0, 0, 0, 0, 0, 0, 0, 0, 0, 0, 0, 0, 0, 0, 0, 0, 0, 0, 0, 0, 0, 1, 0, 0, 0, 0, 0, 0, 0, 0, 0, 0, 0, 0, 0, 0, 0, 0, 0, 0, 0, 0, 0, 0, 0, 0, 0, 0, 0, 0, 0, 0, 0, 0, 0, 0, 0, 1, 1, 0, 0, 0, 0, 0, 0, 0, 0, 0, 0, 0, 0, 0, 0, 0, 0, 0, 0, 0, 0, 0, 0, 0, 0, 0, 0, 0, 0, 0, 0, 0, 0, 0, 0, 0, 0, 0, 0, 0, 0, 0, 0, 0, 0, 0, 0, 0, 0, 0, 0, 0, 0, 0, 0, 0, 0, 0, 0, 0, 0, 0, 0, 0, 0, 0, 0, 0, 0, 0, 0, 0, 0, 0, 0, 0, 0, 0, 0, 0, 0, 0, 0, 0, 0, 0, 0, 0, 0, 0, 0, 0, 0, 0, 0, 0, 0, 0, 0, 0, 0, 0, 0, 0, 0, 0, 0, 0, 0, 0, 0, 0, 0, 0, 0, 0, 0, 0, 0, 0, 0, 0, 0, 0, 0, 0, 0, 0, 0, 0, 0, 0, 0, 0, 0, 0, 0, 0, 0, 0, 0, 0, 0, 0, 0, 0, 0, 0, 0, 0, 0, 0, 0, 0, 0, 0, 0, 0, 0, 0, 0, 0, 0, 0, 0, 0, 0, 0, 0, 0, 0, 0, 0, 0, 0, 0, 0, 0, 0, 0, 0, 0, 0, 0, 0, 0, 0, 0, 0, 0, 0, 0, 0, 0, 0, 0, 0, 0, 0, 0, 0, 0, 0, 0, 0, 0, 0, 0, 0, 0, 0, 0, 0, 0, 0, 0, 0, 0, 0, 0, 0, 0, 0, 0, 0, 0, 0, 0, 0, 0, 0, 0, 0, 0, 0, 0, 0, 0, 0, 0, 0, 0, 0, 0, 0, 0, 0, 0, 0, 0, 0, 0, 0, 0, 0, 0, 0, 0, 0, 0, 0, 0, 0, 0, 0, 0, 0, 0, 0, 0, 0, 0, 0, 0, 0, 0, 0, 0, 0, 0, 0, 0, 0, 0, 0, 0, 0, 0, 0, 0, 0, 0, 0, 0, 0, 0, 0, 0, 0, 0, 0, 0, 0, 0, 0, 0, 0, 0, 0, 0, 0, 0, 0, 0, 0, 0, 0, 0, 0, 0, 0, 0, 0, 0, 0, 0, 0, 0, 0, 0, 0, 0, 0, 0, 0, 0, 0, 0, 0, 0, 0, 0, 0, 0, 0, 0, 0, 0, 0, 0, 0, 0, 0, 0, 0, 0, 0, 0, 0, 0, 0, 0, 0, 0, 0, 0, 0, 0, 0, 0, 0, 0, 0, 0, 0, 0, 0, 0, 0, 0, 0, 0, 0, 0, 0, 0, 0, 0, 0, 0, 0, 0, 0, 0, 0, 0, 0, 0, 0, 0, 0, 0, 0, 0, 0, 0, 0, 0, 0, 0, 0, 0, 0, 0, 0, 0, 0, 0, 0, 0, 0, 0, 0, 0, 0, 0, 0, 0, 0, 0, 0, 0, 0, 0, 0, 0, 0, 0, 0, 0, 0, 0, 0, 0, 0, 0, 0, 0, 0, 0, 0, 0, 0, 0, 0, 0, 0, 0, 0, 0, 0, 0, 0, 0, 0, 0, 0, 0, 0, 0, 0, 0, 0, 0, 0, 0, 0, 0, 0, 0, 0, 0, 0, 0, 0, 0, 0, 0, 0, 0, 0, 0, 0, 0, 0, 0, 0, 0, 0, 0, 0, 0, 0, 0, 0, 0, 0, 0, 0, 0, 0, 0, 0, 0, 0, 0, 0, 0, 0, 0, 0, 0, 0, 0, 0, 0, 0, 0, 0, 0, 0, 0, 0, 0, 0, 0, 0, 0, 0, 0, 0, 0, 0, 0, 0, 0, 0, 0, 0, 0, 0, 0, 0, 0, 0, 0, 0, 0, 0, 0, 0, 0, 0, 0, 0, 0, 0, 0, 0, 0, 0, 0, 0, 0, 0, 0, 0, 0, 0, 0, 0, 0, 0, 0, 0, 0, 0, 0, 0, 0, 0, 0, 0, 0, 0, 0, 0, 0, 0, 0, 0, 0, 0, 0, 0, 0, 0, 0, 0, 0, 0, 0, 0, 0, 0, 0, 0, 0, 0, 0, 0, 0, 0, 0, 0, 0, 0, 0, 0, 0, 0, 0, 0, 0, 0, 0, 0, 0, 0, 0, 0, 0, 0, 0, 0, 0, 0, 0, 0, 0, 0, 0, 0, 0, 0, 0, 0, 0, 0, 0, 0, 0, 0, 0, 1, 0, 0, 1, 0, 0, 0, 0, 1, 1, 1, 1, 1, 0, 0, 1, 0, 0, 0, 0, 0, 0, 0, 0, 1, 1, 1, 1, 1, 1, 1, 1, 1, 1, 1, 1, 1, 1, 1, 1, 1, 1, 1, 1, 1, 1, 1, 1, 1, 1, 1, 1, 1, 1, 1, 1, 0, 0, 0, 0, 1, 1, 1, 1, 0, 0, 0, 0, 0, 0, 0, 0, 0, 0, 0, 0, 0, 0, 0, 0, 0, 0, 0, 0, 0, 0, 0, 0, 0, 0, 0, 0, 0, 0, 0, 0, 0, 0, 0, 0, 0, 0, 0, 0, 0, 0, 0, 0, 0, 0, 0, 0, 0, 0, 0, 0, 0, 0, 0, 0, 0, 0, 0, 0, 0, 0, 0, 0, 0, 0, 0, 0, 0, 0, 0, 0, 0, 0, 0, 0, 0, 0, 0, 0, 0, 0, 0, 0, 0, 0, 0, 0, 0, 0, 0, 0, 0, 0, 0, 0, 0, 0, 0, 0, 0, 0, 0, 0, 0, 0, 0, 0, 0, 0, 0, 0, 0, 0, 0, 0, 0, 0, 0, 0, 0, 0, 0, 0, 0, 0, 0, 0, 0, 0, 0, 0, 0, 0, 0, 0, 0, 0, 0, 0, 0, 0, 0, 0, 0, 0, 0, 0, 0, 0, 0, 0, 0, 0, 0, 0, 0, 0, 0, 0, 0, 0, 0, 0, 0, 0, 0, 0, 0, 0, 0, 0, 0, 0, 0, 0, 0, 0, 0, 0, 0, 0, 0, 0, 0, 0, 0, 0, 0, 0, 0, 0, 0, 0, 0, 0, 0, 0, 0, 0, 0, 0, 0, 0, 0, 0, 0, 0, 0, 0, 0, 0, 0, 0, 0, 0, 0, 0, 0, 0, 0, 0, 0, 0, 0, 0, 0, 0, 0, 0, 0, 0, 0, 0, 0, 0, 0, 0, 0, 0, 0, 0, 0, 0, 0, 0, 0, 0, 0, 0, 0, 0, 0, 0, 0, 0, 0, 0, 0, 0, 0, 0, 0, 0, 0, 0, 0, 0, 0, 0, 0, 0, 0, 0, 0, 0, 0, 0, 0, 0, 0, 0, 0, 0, 0, 0, 0, 0, 0, 0, 0, 0, 0, 0, 0, 0, 0, 0, 0, 0, 0, 0, 0, 0, 0, 0, 0, 0, 0, 0, 0, 0, 0, 0, 0, 0, 0, 0, 0, 0, 0, 0, 0, 0, 0, 0, 0, 0, 0, 0, 0, 0, 0, 0, 0, 0, 0, 0, 0, 0, 0, 0, 0, 0, 0, 0, 0, 0, 0, 0, 0, 0, 0, 0, 0, 0])
me_cube.materials.append(mat_car)
me_cube.materials.append(mat_material)
me_cube.use_remesh_preserve_volume = False
me_cube.use_remesh_preserve_attributes = False
me_cube.use_mirror_vertex_groups = False
me_cube.update()
me_cylinder_004 = bpy.data.meshes.new('Cylinder.004')
me_cylinder_004.from_pydata([(0.0, 1.0, -1.0), (0.0, 1.0, 1.0), (0.1951, 0.9808, -1.0), (0.1951, 0.9808, 1.0), (0.3827, 0.9239, -1.0), (0.3827, 0.9239, 1.0), (0.5556, 0.8315, -1.0), (0.5556, 0.8315, 1.0), (0.7071, 0.7071, -1.0), (0.7071, 0.7071, 1.0), (0.8315, 0.5556, -1.0), (0.8315, 0.5556, 1.0), (0.9239, 0.3827, -1.0), (0.9239, 0.3827, 1.0), (0.9808, 0.1951, -1.0), (0.9808, 0.1951, 1.0), (1.0, 7.55e-08, -1.0), (1.0, 7.55e-08, 1.0), (0.9808, -0.1951, -1.0), (0.9808, -0.1951, 1.0), (0.9239, -0.3827, -1.0), (0.9239, -0.3827, 1.0), (0.8315, -0.5556, -1.0), (0.8315, -0.5556, 1.0), (0.7071, -0.7071, -1.0), (0.7071, -0.7071, 1.0), (0.5556, -0.8315, -1.0), (0.5556, -0.8315, 1.0), (0.3827, -0.9239, -1.0), (0.3827, -0.9239, 1.0), (0.1951, -0.9808, -1.0), (0.1951, -0.9808, 1.0), (-3.258e-07, -1.0, -1.0), (-3.258e-07, -1.0, 1.0), (-0.1951, -0.9808, -1.0), (-0.1951, -0.9808, 1.0), (-0.3827, -0.9239, -1.0), (-0.3827, -0.9239, 1.0), (-0.5556, -0.8315, -1.0), (-0.5556, -0.8315, 1.0), (-0.7071, -0.7071, -1.0), (-0.7071, -0.7071, 1.0), (-0.8315, -0.5556, -1.0), (-0.8315, -0.5556, 1.0), (-0.9239, -0.3827, -1.0), (-0.9239, -0.3827, 1.0), (-0.9808, -0.1951, -1.0), (-0.9808, -0.1951, 1.0), (-1.0, 9.656e-07, -1.0), (-1.0, 9.656e-07, 1.0), (-0.9808, 0.1951, -1.0), (-0.9808, 0.1951, 1.0), (-0.9239, 0.3827, -1.0), (-0.9239, 0.3827, 1.0), (-0.8315, 0.5556, -1.0), (-0.8315, 0.5556, 1.0), (-0.7071, 0.7071, -1.0), (-0.7071, 0.7071, 1.0), (-0.5556, 0.8315, -1.0), (-0.5556, 0.8315, 1.0), (-0.3827, 0.9239, -1.0), (-0.3827, 0.9239, 1.0), (-0.1951, 0.9808, -1.0), (-0.1951, 0.9808, 1.0)], [], [(0, 1, 3, 2), (2, 3, 5, 4), (4, 5, 7, 6), (6, 7, 9, 8), (8, 9, 11, 10), (10, 11, 13, 12), (12, 13, 15, 14), (14, 15, 17, 16), (16, 17, 19, 18), (18, 19, 21, 20), (20, 21, 23, 22), (22, 23, 25, 24), (24, 25, 27, 26), (26, 27, 29, 28), (28, 29, 31, 30), (30, 31, 33, 32), (32, 33, 35, 34), (34, 35, 37, 36), (36, 37, 39, 38), (38, 39, 41, 40), (40, 41, 43, 42), (42, 43, 45, 44), (44, 45, 47, 46), (46, 47, 49, 48), (48, 49, 51, 50), (50, 51, 53, 52), (52, 53, 55, 54), (54, 55, 57, 56), (56, 57, 59, 58), (58, 59, 61, 60), (3, 1, 63, 61, 59, 57, 55, 53, 51, 49, 47, 45, 43, 41, 39, 37, 35, 33, 31, 29, 27, 25, 23, 21, 19, 17, 15, 13, 11, 9, 7, 5), (62, 63, 1, 0), (60, 61, 63, 62), (0, 2, 4, 6, 8, 10, 12, 14, 16, 18, 20, 22, 24, 26, 28, 30, 32, 34, 36, 38, 40, 42, 44, 46, 48, 50, 52, 54, 56, 58, 60, 62)])
me_cylinder_004.polygons.foreach_set('use_smooth', [True] * 34)
me_cylinder_004.materials.append(mat_wheel)
me_cylinder_004.use_remesh_preserve_volume = False
me_cylinder_004.use_remesh_preserve_attributes = False
me_cylinder_004.use_mirror_vertex_groups = False
me_cylinder_004.update()
me_cylinder_003 = bpy.data.meshes.new('Cylinder.003')
me_cylinder_003.from_pydata([(0.0, 1.0, -1.0), (0.0, 1.0, 1.0), (0.1951, 0.9808, -1.0), (0.1951, 0.9808, 1.0), (0.3827, 0.9239, -1.0), (0.3827, 0.9239, 1.0), (0.5556, 0.8315, -1.0), (0.5556, 0.8315, 1.0), (0.7071, 0.7071, -1.0), (0.7071, 0.7071, 1.0), (0.8315, 0.5556, -1.0), (0.8315, 0.5556, 1.0), (0.9239, 0.3827, -1.0), (0.9239, 0.3827, 1.0), (0.9808, 0.1951, -1.0), (0.9808, 0.1951, 1.0), (1.0, 7.55e-08, -1.0), (1.0, 7.55e-08, 1.0), (0.9808, -0.1951, -1.0), (0.9808, -0.1951, 1.0), (0.9239, -0.3827, -1.0), (0.9239, -0.3827, 1.0), (0.8315, -0.5556, -1.0), (0.8315, -0.5556, 1.0), (0.7071, -0.7071, -1.0), (0.7071, -0.7071, 1.0), (0.5556, -0.8315, -1.0), (0.5556, -0.8315, 1.0), (0.3827, -0.9239, -1.0), (0.3827, -0.9239, 1.0), (0.1951, -0.9808, -1.0), (0.1951, -0.9808, 1.0), (-3.258e-07, -1.0, -1.0), (-3.258e-07, -1.0, 1.0), (-0.1951, -0.9808, -1.0), (-0.1951, -0.9808, 1.0), (-0.3827, -0.9239, -1.0), (-0.3827, -0.9239, 1.0), (-0.5556, -0.8315, -1.0), (-0.5556, -0.8315, 1.0), (-0.7071, -0.7071, -1.0), (-0.7071, -0.7071, 1.0), (-0.8315, -0.5556, -1.0), (-0.8315, -0.5556, 1.0), (-0.9239, -0.3827, -1.0), (-0.9239, -0.3827, 1.0), (-0.9808, -0.1951, -1.0), (-0.9808, -0.1951, 1.0), (-1.0, 9.656e-07, -1.0), (-1.0, 9.656e-07, 1.0), (-0.9808, 0.1951, -1.0), (-0.9808, 0.1951, 1.0), (-0.9239, 0.3827, -1.0), (-0.9239, 0.3827, 1.0), (-0.8315, 0.5556, -1.0), (-0.8315, 0.5556, 1.0), (-0.7071, 0.7071, -1.0), (-0.7071, 0.7071, 1.0), (-0.5556, 0.8315, -1.0), (-0.5556, 0.8315, 1.0), (-0.3827, 0.9239, -1.0), (-0.3827, 0.9239, 1.0), (-0.1951, 0.9808, -1.0), (-0.1951, 0.9808, 1.0)], [], [(0, 1, 3, 2), (2, 3, 5, 4), (4, 5, 7, 6), (6, 7, 9, 8), (8, 9, 11, 10), (10, 11, 13, 12), (12, 13, 15, 14), (14, 15, 17, 16), (16, 17, 19, 18), (18, 19, 21, 20), (20, 21, 23, 22), (22, 23, 25, 24), (24, 25, 27, 26), (26, 27, 29, 28), (28, 29, 31, 30), (30, 31, 33, 32), (32, 33, 35, 34), (34, 35, 37, 36), (36, 37, 39, 38), (38, 39, 41, 40), (40, 41, 43, 42), (42, 43, 45, 44), (44, 45, 47, 46), (46, 47, 49, 48), (48, 49, 51, 50), (50, 51, 53, 52), (52, 53, 55, 54), (54, 55, 57, 56), (56, 57, 59, 58), (58, 59, 61, 60), (3, 1, 63, 61, 59, 57, 55, 53, 51, 49, 47, 45, 43, 41, 39, 37, 35, 33, 31, 29, 27, 25, 23, 21, 19, 17, 15, 13, 11, 9, 7, 5), (62, 63, 1, 0), (60, 61, 63, 62), (0, 2, 4, 6, 8, 10, 12, 14, 16, 18, 20, 22, 24, 26, 28, 30, 32, 34, 36, 38, 40, 42, 44, 46, 48, 50, 52, 54, 56, 58, 60, 62)])
me_cylinder_003.polygons.foreach_set('use_smooth', [True] * 34)
me_cylinder_003.materials.append(mat_wheel)
me_cylinder_003.use_remesh_preserve_volume = False
me_cylinder_003.use_remesh_preserve_attributes = False
me_cylinder_003.use_mirror_vertex_groups = False
me_cylinder_003.update()
me_cylinder_002 = bpy.data.meshes.new('Cylinder.002')
me_cylinder_002.from_pydata([(0.0, 1.0, -1.0), (0.0, 1.0, 1.0), (0.1951, 0.9808, -1.0), (0.1951, 0.9808, 1.0), (0.3827, 0.9239, -1.0), (0.3827, 0.9239, 1.0), (0.5556, 0.8315, -1.0), (0.5556, 0.8315, 1.0), (0.7071, 0.7071, -1.0), (0.7071, 0.7071, 1.0), (0.8315, 0.5556, -1.0), (0.8315, 0.5556, 1.0), (0.9239, 0.3827, -1.0), (0.9239, 0.3827, 1.0), (0.9808, 0.1951, -1.0), (0.9808, 0.1951, 1.0), (1.0, 7.55e-08, -1.0), (1.0, 7.55e-08, 1.0), (0.9808, -0.1951, -1.0), (0.9808, -0.1951, 1.0), (0.9239, -0.3827, -1.0), (0.9239, -0.3827, 1.0), (0.8315, -0.5556, -1.0), (0.8315, -0.5556, 1.0), (0.7071, -0.7071, -1.0), (0.7071, -0.7071, 1.0), (0.5556, -0.8315, -1.0), (0.5556, -0.8315, 1.0), (0.3827, -0.9239, -1.0), (0.3827, -0.9239, 1.0), (0.1951, -0.9808, -1.0), (0.1951, -0.9808, 1.0), (-3.258e-07, -1.0, -1.0), (-3.258e-07, -1.0, 1.0), (-0.1951, -0.9808, -1.0), (-0.1951, -0.9808, 1.0), (-0.3827, -0.9239, -1.0), (-0.3827, -0.9239, 1.0), (-0.5556, -0.8315, -1.0), (-0.5556, -0.8315, 1.0), (-0.7071, -0.7071, -1.0), (-0.7071, -0.7071, 1.0), (-0.8315, -0.5556, -1.0), (-0.8315, -0.5556, 1.0), (-0.9239, -0.3827, -1.0), (-0.9239, -0.3827, 1.0), (-0.9808, -0.1951, -1.0), (-0.9808, -0.1951, 1.0), (-1.0, 9.656e-07, -1.0), (-1.0, 9.656e-07, 1.0), (-0.9808, 0.1951, -1.0), (-0.9808, 0.1951, 1.0), (-0.9239, 0.3827, -1.0), (-0.9239, 0.3827, 1.0), (-0.8315, 0.5556, -1.0), (-0.8315, 0.5556, 1.0), (-0.7071, 0.7071, -1.0), (-0.7071, 0.7071, 1.0), (-0.5556, 0.8315, -1.0), (-0.5556, 0.8315, 1.0), (-0.3827, 0.9239, -1.0), (-0.3827, 0.9239, 1.0), (-0.1951, 0.9808, -1.0), (-0.1951, 0.9808, 1.0)], [], [(0, 1, 3, 2), (2, 3, 5, 4), (4, 5, 7, 6), (6, 7, 9, 8), (8, 9, 11, 10), (10, 11, 13, 12), (12, 13, 15, 14), (14, 15, 17, 16), (16, 17, 19, 18), (18, 19, 21, 20), (20, 21, 23, 22), (22, 23, 25, 24), (24, 25, 27, 26), (26, 27, 29, 28), (28, 29, 31, 30), (30, 31, 33, 32), (32, 33, 35, 34), (34, 35, 37, 36), (36, 37, 39, 38), (38, 39, 41, 40), (40, 41, 43, 42), (42, 43, 45, 44), (44, 45, 47, 46), (46, 47, 49, 48), (48, 49, 51, 50), (50, 51, 53, 52), (52, 53, 55, 54), (54, 55, 57, 56), (56, 57, 59, 58), (58, 59, 61, 60), (3, 1, 63, 61, 59, 57, 55, 53, 51, 49, 47, 45, 43, 41, 39, 37, 35, 33, 31, 29, 27, 25, 23, 21, 19, 17, 15, 13, 11, 9, 7, 5), (62, 63, 1, 0), (60, 61, 63, 62), (0, 2, 4, 6, 8, 10, 12, 14, 16, 18, 20, 22, 24, 26, 28, 30, 32, 34, 36, 38, 40, 42, 44, 46, 48, 50, 52, 54, 56, 58, 60, 62)])
me_cylinder_002.polygons.foreach_set('use_smooth', [True] * 34)
me_cylinder_002.materials.append(mat_wheel)
me_cylinder_002.use_remesh_preserve_volume = False
me_cylinder_002.use_remesh_preserve_attributes = False
me_cylinder_002.use_mirror_vertex_groups = False
me_cylinder_002.update()
me_cylinder_001 = bpy.data.meshes.new('Cylinder.001')
me_cylinder_001.from_pydata([(0.0, 1.0, -1.0), (0.0, 1.0, 1.0), (0.1951, 0.9808, -1.0), (0.1951, 0.9808, 1.0), (0.3827, 0.9239, -1.0), (0.3827, 0.9239, 1.0), (0.5556, 0.8315, -1.0), (0.5556, 0.8315, 1.0), (0.7071, 0.7071, -1.0), (0.7071, 0.7071, 1.0), (0.8315, 0.5556, -1.0), (0.8315, 0.5556, 1.0), (0.9239, 0.3827, -1.0), (0.9239, 0.3827, 1.0), (0.9808, 0.1951, -1.0), (0.9808, 0.1951, 1.0), (1.0, 7.55e-08, -1.0), (1.0, 7.55e-08, 1.0), (0.9808, -0.1951, -1.0), (0.9808, -0.1951, 1.0), (0.9239, -0.3827, -1.0), (0.9239, -0.3827, 1.0), (0.8315, -0.5556, -1.0), (0.8315, -0.5556, 1.0), (0.7071, -0.7071, -1.0), (0.7071, -0.7071, 1.0), (0.5556, -0.8315, -1.0), (0.5556, -0.8315, 1.0), (0.3827, -0.9239, -1.0), (0.3827, -0.9239, 1.0), (0.1951, -0.9808, -1.0), (0.1951, -0.9808, 1.0), (-3.258e-07, -1.0, -1.0), (-3.258e-07, -1.0, 1.0), (-0.1951, -0.9808, -1.0), (-0.1951, -0.9808, 1.0), (-0.3827, -0.9239, -1.0), (-0.3827, -0.9239, 1.0), (-0.5556, -0.8315, -1.0), (-0.5556, -0.8315, 1.0), (-0.7071, -0.7071, -1.0), (-0.7071, -0.7071, 1.0), (-0.8315, -0.5556, -1.0), (-0.8315, -0.5556, 1.0), (-0.9239, -0.3827, -1.0), (-0.9239, -0.3827, 1.0), (-0.9808, -0.1951, -1.0), (-0.9808, -0.1951, 1.0), (-1.0, 9.656e-07, -1.0), (-1.0, 9.656e-07, 1.0), (-0.9808, 0.1951, -1.0), (-0.9808, 0.1951, 1.0), (-0.9239, 0.3827, -1.0), (-0.9239, 0.3827, 1.0), (-0.8315, 0.5556, -1.0), (-0.8315, 0.5556, 1.0), (-0.7071, 0.7071, -1.0), (-0.7071, 0.7071, 1.0), (-0.5556, 0.8315, -1.0), (-0.5556, 0.8315, 1.0), (-0.3827, 0.9239, -1.0), (-0.3827, 0.9239, 1.0), (-0.1951, 0.9808, -1.0), (-0.1951, 0.9808, 1.0)], [], [(0, 1, 3, 2), (2, 3, 5, 4), (4, 5, 7, 6), (6, 7, 9, 8), (8, 9, 11, 10), (10, 11, 13, 12), (12, 13, 15, 14), (14, 15, 17, 16), (16, 17, 19, 18), (18, 19, 21, 20), (20, 21, 23, 22), (22, 23, 25, 24), (24, 25, 27, 26), (26, 27, 29, 28), (28, 29, 31, 30), (30, 31, 33, 32), (32, 33, 35, 34), (34, 35, 37, 36), (36, 37, 39, 38), (38, 39, 41, 40), (40, 41, 43, 42), (42, 43, 45, 44), (44, 45, 47, 46), (46, 47, 49, 48), (48, 49, 51, 50), (50, 51, 53, 52), (52, 53, 55, 54), (54, 55, 57, 56), (56, 57, 59, 58), (58, 59, 61, 60), (3, 1, 63, 61, 59, 57, 55, 53, 51, 49, 47, 45, 43, 41, 39, 37, 35, 33, 31, 29, 27, 25, 23, 21, 19, 17, 15, 13, 11, 9, 7, 5), (62, 63, 1, 0), (60, 61, 63, 62), (0, 2, 4, 6, 8, 10, 12, 14, 16, 18, 20, 22, 24, 26, 28, 30, 32, 34, 36, 38, 40, 42, 44, 46, 48, 50, 52, 54, 56, 58, 60, 62)])
me_cylinder_001.polygons.foreach_set('use_smooth', [True] * 34)
me_cylinder_001.materials.append(mat_wheel)
me_cylinder_001.use_remesh_preserve_volume = False
me_cylinder_001.use_remesh_preserve_attributes = False
me_cylinder_001.use_mirror_vertex_groups = False
me_cylinder_001.update()
me_cylinder = bpy.data.meshes.new('Cylinder')
me_cylinder.from_pydata([(0.0, 1.0, -1.0), (0.0, 1.0, 1.0), (0.1951, 0.9808, -1.0), (0.1951, 0.9808, 1.0), (0.3827, 0.9239, -1.0), (0.3827, 0.9239, 1.0), (0.5556, 0.8315, -1.0), (0.5556, 0.8315, 1.0), (0.7071, 0.7071, -1.0), (0.7071, 0.7071, 1.0), (0.8315, 0.5556, -1.0), (0.8315, 0.5556, 1.0), (0.9239, 0.3827, -1.0), (0.9239, 0.3827, 1.0), (0.9808, 0.1951, -1.0), (0.9808, 0.1951, 1.0), (1.0, 7.55e-08, -1.0), (1.0, 7.55e-08, 1.0), (0.9808, -0.1951, -1.0), (0.9808, -0.1951, 1.0), (0.9239, -0.3827, -1.0), (0.9239, -0.3827, 1.0), (0.8315, -0.5556, -1.0), (0.8315, -0.5556, 1.0), (0.7071, -0.7071, -1.0), (0.7071, -0.7071, 1.0), (0.5556, -0.8315, -1.0), (0.5556, -0.8315, 1.0), (0.3827, -0.9239, -1.0), (0.3827, -0.9239, 1.0), (0.1951, -0.9808, -1.0), (0.1951, -0.9808, 1.0), (-3.258e-07, -1.0, -1.0), (-3.258e-07, -1.0, 1.0), (-0.1951, -0.9808, -1.0), (-0.1951, -0.9808, 1.0), (-0.3827, -0.9239, -1.0), (-0.3827, -0.9239, 1.0), (-0.5556, -0.8315, -1.0), (-0.5556, -0.8315, 1.0), (-0.7071, -0.7071, -1.0), (-0.7071, -0.7071, 1.0), (-0.8315, -0.5556, -1.0), (-0.8315, -0.5556, 1.0), (-0.9239, -0.3827, -1.0), (-0.9239, -0.3827, 1.0), (-0.9808, -0.1951, -1.0), (-0.9808, -0.1951, 1.0), (-1.0, 9.656e-07, -1.0), (-1.0, 9.656e-07, 1.0), (-0.9808, 0.1951, -1.0), (-0.9808, 0.1951, 1.0), (-0.9239, 0.3827, -1.0), (-0.9239, 0.3827, 1.0), (-0.8315, 0.5556, -1.0), (-0.8315, 0.5556, 1.0), (-0.7071, 0.7071, -1.0), (-0.7071, 0.7071, 1.0), (-0.5556, 0.8315, -1.0), (-0.5556, 0.8315, 1.0), (-0.3827, 0.9239, -1.0), (-0.3827, 0.9239, 1.0), (-0.1951, 0.9808, -1.0), (-0.1951, 0.9808, 1.0)], [], [(0, 1, 3, 2), (2, 3, 5, 4), (4, 5, 7, 6), (6, 7, 9, 8), (8, 9, 11, 10), (10, 11, 13, 12), (12, 13, 15, 14), (14, 15, 17, 16), (16, 17, 19, 18), (18, 19, 21, 20), (20, 21, 23, 22), (22, 23, 25, 24), (24, 25, 27, 26), (26, 27, 29, 28), (28, 29, 31, 30), (30, 31, 33, 32), (32, 33, 35, 34), (34, 35, 37, 36), (36, 37, 39, 38), (38, 39, 41, 40), (40, 41, 43, 42), (42, 43, 45, 44), (44, 45, 47, 46), (46, 47, 49, 48), (48, 49, 51, 50), (50, 51, 53, 52), (52, 53, 55, 54), (54, 55, 57, 56), (56, 57, 59, 58), (58, 59, 61, 60), (3, 1, 63, 61, 59, 57, 55, 53, 51, 49, 47, 45, 43, 41, 39, 37, 35, 33, 31, 29, 27, 25, 23, 21, 19, 17, 15, 13, 11, 9, 7, 5), (62, 63, 1, 0), (60, 61, 63, 62), (0, 2, 4, 6, 8, 10, 12, 14, 16, 18, 20, 22, 24, 26, 28, 30, 32, 34, 36, 38, 40, 42, 44, 46, 48, 50, 52, 54, 56, 58, 60, 62)])
me_cylinder.polygons.foreach_set('use_smooth', [True] * 34)
me_cylinder.materials.append(mat_wheel)
me_cylinder.use_remesh_preserve_volume = False
me_cylinder.use_remesh_preserve_attributes = False
me_cylinder.use_mirror_vertex_groups = False
me_cylinder.update()

# ---- objects
ob_cube = bpy.data.objects.new('Cube', me_cube)
ob_lamp = bpy.data.objects.new('Lamp', light_lamp)
ob_camera = bpy.data.objects.new('Camera', cam_camera)
ob_wheel_004 = bpy.data.objects.new('Wheel.004', me_cylinder_004)
ob_wheel_003 = bpy.data.objects.new('Wheel.003', me_cylinder_003)
ob_wheel_002 = bpy.data.objects.new('Wheel.002', me_cylinder_002)
ob_wheel_001 = bpy.data.objects.new('Wheel.001', me_cylinder_001)
ob_wheel = bpy.data.objects.new('Wheel', me_cylinder)

# ---- transforms, parenting, visibility, modifiers, constraints
ob_cube.location = (0.0, 0.0, 0.0)
ob_cube.scale = (0.8, 1.0, 0.36)
ob_cube.lock_rotations_4d = False
ob_cube.empty_display_type = 'ARROWS'
ob_cube.lineart.crease_threshold = 0.0
ob_lamp.location = (4.076, 1.005, 5.904)
ob_lamp.rotation_euler = (0.6503, 0.05522, 1.866)
ob_lamp.lock_rotations_4d = False
ob_lamp.empty_display_type = 'ARROWS'
ob_lamp.color = (0.0, 0.0, 0.0, 0.0)
ob_lamp.lineart.crease_threshold = 0.0
ob_camera.location = (7.481, -6.508, 5.344)
ob_camera.rotation_euler = (1.109, 0.01082, 0.8149)
ob_camera.lock_rotations_4d = False
ob_camera.empty_display_type = 'ARROWS'
ob_camera.color = (0.0, 0.0, 0.0, 0.0)
ob_camera.display_type = 'WIRE'
ob_camera.lineart.crease_threshold = 0.0
ob_wheel_004.location = (-0.6564, -1.49, -0.1463)
ob_wheel_004.rotation_euler = (3.423e-08, 1.571, 0.0)
ob_wheel_004.scale = (0.31, 0.31, 0.13)
ob_wheel_004.lineart.crease_threshold = 0.0
ob_wheel_003.location = (-0.6564, 0.974, -0.1639)
ob_wheel_003.rotation_euler = (3.423e-08, 1.571, 0.0)
ob_wheel_003.scale = (0.31, 0.31, 0.13)
ob_wheel_003.lineart.crease_threshold = 0.0
ob_wheel_002.location = (-0.6564, 0.974, -0.1639)
ob_wheel_002.rotation_euler = (3.423e-08, 1.571, 0.0)
ob_wheel_002.scale = (0.31, 0.31, 0.13)
ob_wheel_002.lineart.crease_threshold = 0.0
ob_wheel_001.location = (0.6564, -1.49, -0.1463)
ob_wheel_001.rotation_euler = (3.423e-08, 1.571, 0.0)
ob_wheel_001.scale = (0.31, 0.31, 0.13)
ob_wheel_001.lineart.crease_threshold = 0.0
ob_wheel.location = (0.6564, 0.9547, -0.1639)
ob_wheel.rotation_euler = (3.423e-08, 1.571, 0.0)
ob_wheel.scale = (0.31, 0.31, 0.13)
ob_wheel.lineart.crease_threshold = 0.0

# ---- collection membership
col_collection_1.objects.link(ob_cube)
col_collection_1.objects.link(ob_lamp)
col_collection_1.objects.link(ob_camera)
col_collection_5.objects.link(ob_wheel_004)
col_collection_5.objects.link(ob_wheel_003)
col_collection_5.objects.link(ob_wheel_002)
col_collection_5.objects.link(ob_wheel_001)
col_collection_5.objects.link(ob_wheel)

# ---- scene / render settings (as saved in the file)
scene.camera = ob_camera
scene.frame_start = 1; scene.frame_end = 250; scene.frame_set(113)
scene.render.engine = 'BLENDER_EEVEE_NEXT'
scene.render.resolution_percentage = 50
scene.render.dither_intensity = 0.0
scene.cycles.use_denoising = False
scene.cycles.samples = 10
scene.cycles.sampling_pattern = 'TABULATED_SOBOL'
scene.cycles.light_sampling_threshold = 0.0
scene.cycles.use_adaptive_sampling = False
scene.cycles.use_light_tree = False
scene.cycles.blur_glossy = 0.0
scene.cycles.volume_bounces = 1
scene.cycles.pixel_filter_type = 'GAUSSIAN'
scene.cycles.sample_clamp_indirect = 0.0
scene.view_settings.view_transform = 'Standard'
bpy.context.view_layer.update()
